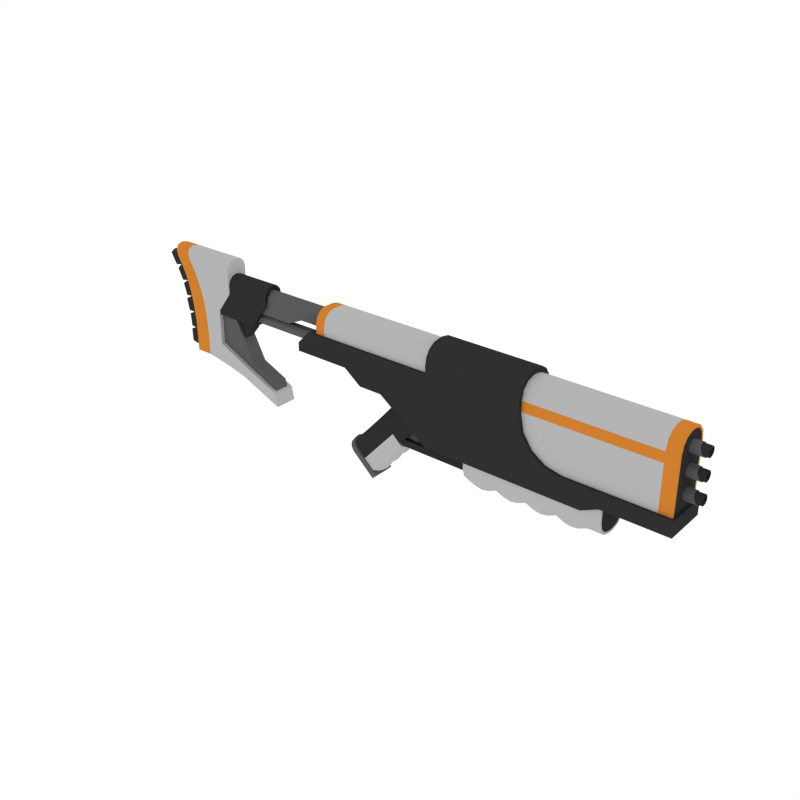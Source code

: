 # Source: AR_1.blend  (saved by Blender 2.79.0; exported with 4.5.12 LTS)
import bpy
from mathutils import Matrix  # noqa: F401  (used for matrix-valued properties, if any)

bpy.ops.wm.read_factory_settings(use_empty=True)
scene = bpy.context.scene
scene.name = 'Scene'

# ---- collections
col_collection_1 = bpy.data.collections.new('Collection 1'); scene.collection.children.link(col_collection_1)

# ---- materials (node trees are filled in below, after node groups)
mat_black = bpy.data.materials.new('Black')
mat_black.alpha_threshold = 0.0
mat_black.diffuse_color = (0.0291, 0.0291, 0.0291, 1.0)
mat_black.roughness = 0.5
mat_grey = bpy.data.materials.new('Grey')
mat_grey.alpha_threshold = 0.0
mat_grey.diffuse_color = (0.1025, 0.1025, 0.1025, 1.0)
mat_grey.roughness = 0.5
mat_white = bpy.data.materials.new('White')
mat_white.alpha_threshold = 0.0
mat_white.diffuse_color = (0.4575, 0.4575, 0.4575, 1.0)
mat_white.roughness = 0.5
mat_main = bpy.data.materials.new('Main')
mat_main.alpha_threshold = 0.0
mat_main.diffuse_color = (0.6152, 0.2113, 0.02862, 1.0)
mat_main.roughness = 0.5

# ---- node groups
ng_auto_smooth = bpy.data.node_groups.new('Auto Smooth', 'GeometryNodeTree')
_s = ng_auto_smooth.interface.new_socket(name='Geometry', in_out='OUTPUT', socket_type='NodeSocketGeometry')
_s = ng_auto_smooth.interface.new_socket(name='Geometry', in_out='INPUT', socket_type='NodeSocketGeometry')
_s = ng_auto_smooth.interface.new_socket(name='Angle', in_out='INPUT', socket_type='NodeSocketFloat')
_s.subtype = 'ANGLE'
_s.min_value = 0.0
_s.max_value = 3.142
ng_auto_smooth.is_modifier = True
_N = ng_auto_smooth.nodes; _L = ng_auto_smooth.links
n0 = _N.new('NodeGroupOutput'); n0.name = 'Group Output'; n0.location = (480, -100)
n1 = _N.new('NodeGroupInput'); n1.name = 'Group Input'; n1.location = (-420, -300)
n2 = _N.new('NodeGroupInput'); n2.name = 'Group Input.001'; n2.location = (-60, -100)
n3 = _N.new('GeometryNodeSetShadeSmooth'); n3.name = 'Set Shade Smooth'; n3.location = (120, -100)
n3.domain = 'EDGE'
n4 = _N.new('GeometryNodeSetShadeSmooth'); n4.name = 'Set Shade Smooth.001'; n4.location = (300, -100)
n5 = _N.new('GeometryNodeInputMeshEdgeAngle'); n5.name = 'Edge Angle'; n5.location = (-420, -220)
n6 = _N.new('GeometryNodeInputEdgeSmooth'); n6.name = 'Is Edge Smooth'; n6.location = (-60, -160)
n7 = _N.new('GeometryNodeInputShadeSmooth'); n7.name = 'Is Face Smooth'; n7.location = (-240, -340)
n8 = _N.new('FunctionNodeBooleanMath'); n8.name = 'Boolean Math'; n8.location = (-60, -220)
n9 = _N.new('FunctionNodeCompare'); n9.name = 'Compare'; n9.location = (-240, -180)
n9.operation = 'LESS_EQUAL'
_L.new(n5.outputs[0], n9.inputs[0])
_L.new(n4.outputs[0], n0.inputs[0])
_L.new(n1.outputs[1], n9.inputs[1])
_L.new(n9.outputs[0], n8.inputs[0])
_L.new(n7.outputs[0], n8.inputs[1])
_L.new(n2.outputs[0], n3.inputs[0])
_L.new(n6.outputs[0], n3.inputs[1])
_L.new(n3.outputs[0], n4.inputs[0])
_L.new(n8.outputs[0], n3.inputs[2])
n0.is_active_output = True

# ---- material node trees

# ---- world
world_world = bpy.data.worlds.new('World'); scene.world = world_world
world_world.color = (1.0, 1.0, 1.0)
world_world.use_sun_shadow = False
world_world.sun_shadow_jitter_overblur = 0.0
world_world.cycles.sampling_method = 'NONE'
world_world.cycles.sample_map_resolution = 256

# ---- meshes
me_cube_003 = bpy.data.meshes.new('Cube.003')
me_cube_003.from_pydata([(0.3153, -0.06052, 0.08384), (0.7489, -0.06052, 0.08384), (0.3153, -0.06052, 0.02291), (0.3153, -0.009294, -0.02831), (0.3153, -0.05366, -0.002699), (0.3153, -0.03491, -0.02145), (0.7489, -0.009294, -0.02831), (0.7489, -0.06052, 0.02291), (0.7489, -0.03491, -0.02145), (0.7489, -0.05366, -0.002699), (0.3153, 0.06052, 0.08384), (0.7489, 0.06052, 0.08384), (0.7489, -6.407e-10, -0.02831), (0.3153, -6.407e-10, -0.02831), (0.3153, -6.407e-10, 0.08384), (0.3153, 0.06052, 0.02291), (0.3153, 0.009294, -0.02831), (0.3153, 0.05366, -0.002699), (0.3153, 0.03491, -0.02145), (0.7489, 0.009294, -0.02831), (0.7489, 0.06052, 0.02291), (0.7489, 0.03491, -0.02145), (0.7489, 0.05366, -0.002699), (0.7489, -0.04765, 0.00112), (0.7489, -0.05374, 0.02387), (0.7489, -0.031, -0.01553), (0.7489, -0.008253, -0.02163), (0.7489, -0.05374, 0.08384), (0.7489, -5.915e-10, -0.02163), (0.7489, 0.04765, 0.00112), (0.7489, 0.05374, 0.02387), (0.7489, 0.031, -0.01553), (0.7489, 0.008253, -0.02163), (0.7489, 0.05374, 0.08384), (0.7007, -0.06052, 0.08384), (0.6044, -0.06052, 0.08384), (0.508, -0.06052, 0.08384), (0.4116, -0.06052, 0.08384), (0.7007, -0.05366, -0.002699), (0.6044, -0.05366, -0.002699), (0.508, -0.05366, -0.002699), (0.4116, -0.05366, -0.002699), (0.7007, -0.03491, -0.02145), (0.6044, -0.03491, -0.02145), (0.508, -0.03491, -0.02145), (0.4116, -0.03491, -0.02145), (0.7007, -0.009294, -0.02831), (0.6044, -0.009294, -0.02831), (0.508, -0.009294, -0.02831), (0.4116, -0.009294, -0.02831), (0.7007, 0.06052, 0.08384), (0.6044, 0.06052, 0.08384), (0.508, 0.06052, 0.08384), (0.4116, 0.06052, 0.08384), (0.7007, 0.05366, -0.002699), (0.6044, 0.05366, -0.002699), (0.508, 0.05366, -0.002699), (0.4116, 0.05366, -0.002699), (0.7007, 0.03491, -0.02145), (0.6044, 0.03491, -0.02145), (0.508, 0.03491, -0.02145), (0.4116, 0.03491, -0.02145), (0.7007, 0.009294, -0.02831), (0.6044, 0.009294, -0.02831), (0.508, 0.009294, -0.02831), (0.4116, 0.009294, -0.02831), (0.4116, -6.407e-10, -0.02831), (0.508, -6.407e-10, -0.02831), (0.6044, -6.407e-10, -0.02831), (0.7007, -6.407e-10, -0.02831), (0.4116, -0.06052, 0.02291), (0.508, -0.06052, 0.02291), (0.6044, -0.06052, 0.02291), (0.7007, -0.06052, 0.02291), (0.4116, 0.06052, 0.02291), (0.508, 0.06052, 0.02291), (0.6044, 0.06052, 0.02291), (0.7007, 0.06052, 0.02291), (0.6746, -0.06052, 0.08384), (0.6305, -0.06052, 0.08384), (0.6525, -0.06052, 0.08384), (0.5782, -0.06052, 0.08384), (0.5341, -0.06052, 0.08384), (0.5562, -0.06052, 0.08384), (0.4819, -0.06052, 0.08384), (0.4378, -0.06052, 0.08384), (0.4598, -0.06052, 0.08384), (0.3855, -0.06052, 0.08384), (0.3414, -0.06052, 0.08384), (0.3634, -0.06052, 0.08384), (0.6305, -0.05366, -0.01444), (0.6746, -0.05366, -0.01444), (0.6525, -0.05366, -0.01852), (0.5342, -0.05366, -0.01444), (0.5782, -0.05366, -0.01444), (0.5562, -0.05366, -0.01852), (0.4378, -0.05366, -0.01444), (0.4818, -0.05366, -0.01444), (0.4598, -0.05366, -0.01852), (0.3414, -0.05366, -0.01444), (0.3854, -0.05366, -0.01444), (0.3634, -0.05366, -0.01852), (0.6305, -0.03491, -0.03319), (0.6746, -0.03491, -0.03319), (0.6525, -0.03491, -0.03727), (0.5342, -0.03491, -0.03319), (0.5782, -0.03491, -0.03319), (0.5562, -0.03491, -0.03727), (0.4378, -0.03491, -0.03319), (0.4818, -0.03491, -0.03319), (0.4598, -0.03491, -0.03727), (0.3414, -0.03491, -0.03319), (0.3854, -0.03491, -0.03319), (0.3634, -0.03491, -0.03727), (0.6746, -0.009294, -0.04005), (0.6305, -0.009294, -0.04005), (0.6525, -0.009294, -0.04414), (0.5782, -0.009294, -0.04005), (0.5342, -0.009294, -0.04005), (0.5562, -0.009294, -0.04414), (0.4818, -0.009294, -0.04005), (0.4378, -0.009294, -0.04005), (0.4598, -0.009294, -0.04414), (0.3854, -0.009294, -0.04005), (0.3414, -0.009294, -0.04005), (0.3634, -0.009294, -0.04414), (0.6305, 0.06052, 0.08384), (0.6746, 0.06052, 0.08384), (0.6525, 0.06052, 0.08384), (0.5341, 0.06052, 0.08384), (0.5782, 0.06052, 0.08384), (0.5562, 0.06052, 0.08384), (0.4378, 0.06052, 0.08384), (0.4819, 0.06052, 0.08384), (0.4598, 0.06052, 0.08384), (0.3414, 0.06052, 0.08384), (0.3855, 0.06052, 0.08384), (0.3634, 0.06052, 0.08384), (0.6746, 0.05366, -0.01444), (0.6305, 0.05366, -0.01444), (0.6525, 0.05366, -0.01852), (0.5782, 0.05366, -0.01444), (0.5342, 0.05366, -0.01444), (0.5562, 0.05366, -0.01852), (0.4818, 0.05366, -0.01444), (0.4378, 0.05366, -0.01444), (0.4598, 0.05366, -0.01852), (0.3854, 0.05366, -0.01444), (0.3414, 0.05366, -0.01444), (0.3634, 0.05366, -0.01852), (0.6746, 0.03491, -0.03319), (0.6305, 0.03491, -0.03319), (0.6525, 0.03491, -0.03727), (0.5782, 0.03491, -0.03319), (0.5342, 0.03491, -0.03319), (0.5562, 0.03491, -0.03727), (0.4818, 0.03491, -0.03319), (0.4378, 0.03491, -0.03319), (0.4598, 0.03491, -0.03727), (0.3854, 0.03491, -0.03319), (0.3414, 0.03491, -0.03319), (0.3634, 0.03491, -0.03727), (0.6305, 0.009294, -0.04005), (0.6746, 0.009294, -0.04005), (0.6525, 0.009294, -0.04414), (0.5342, 0.009294, -0.04005), (0.5782, 0.009294, -0.04005), (0.5562, 0.009294, -0.04414), (0.4378, 0.009294, -0.04005), (0.4818, 0.009294, -0.04005), (0.4598, 0.009294, -0.04414), (0.3414, 0.009294, -0.04005), (0.3854, 0.009294, -0.04005), (0.3634, 0.009294, -0.04414), (0.3414, -6.407e-10, -0.04005), (0.3854, -6.407e-10, -0.04005), (0.3634, -6.407e-10, -0.04414), (0.4378, -6.407e-10, -0.04005), (0.4818, -6.407e-10, -0.04005), (0.4598, -6.407e-10, -0.04414), (0.5342, -6.407e-10, -0.04005), (0.5782, -6.407e-10, -0.04005), (0.5562, -6.407e-10, -0.04414), (0.6305, -6.407e-10, -0.04005), (0.6746, -6.407e-10, -0.04005), (0.6525, -6.407e-10, -0.04414), (0.3414, -0.06052, 0.02291), (0.3855, -0.06052, 0.02291), (0.3634, -0.06052, 0.02291), (0.4378, -0.06052, 0.02291), (0.4819, -0.06052, 0.02291), (0.4598, -0.06052, 0.02291), (0.5341, -0.06052, 0.02291), (0.5782, -0.06052, 0.02291), (0.5562, -0.06052, 0.02291), (0.6305, -0.06052, 0.02291), (0.6746, -0.06052, 0.02291), (0.6525, -0.06052, 0.02291), (0.3414, 0.06052, 0.02291), (0.3855, 0.06052, 0.02291), (0.3634, 0.06052, 0.02291), (0.4378, 0.06052, 0.02291), (0.4819, 0.06052, 0.02291), (0.4598, 0.06052, 0.02291), (0.5341, 0.06052, 0.02291), (0.5782, 0.06052, 0.02291), (0.5562, 0.06052, 0.02291), (0.6305, 0.06052, 0.02291), (0.6746, 0.06052, 0.02291), (0.6525, 0.06052, 0.02291), (0.3153, -5.07e-10, -0.02477), (0.3153, -5.07e-10, 0.07792), (0.3153, -0.05541, 0.07792), (0.3153, -0.04913, -0.001317), (0.3153, -0.05541, 0.02213), (0.3153, -0.03196, -0.01848), (0.3153, -0.008509, -0.02477), (0.3153, 0.05541, 0.07792), (0.3153, 0.04913, -0.001317), (0.3153, 0.05541, 0.02213), (0.3153, 0.03196, -0.01848), (0.3153, 0.008509, -0.02477), (0.05392, -0.02592, 0.01446), (0.3509, -0.02592, 0.08626), (0.2373, -0.02592, 0.08626), (0.1936, -0.02592, 0.01446), (0.2373, -0.02592, 0.05817), (0.2103, -0.02592, 0.01779), (0.2245, -0.02592, 0.02726), (0.234, -0.02592, 0.04144), (0.3509, -0.02592, 0.05817), (0.3509, -0.02592, 0.04144), (0.3509, -0.02592, 0.02726), (0.3509, -0.02592, 0.01779), (0.3509, -0.02592, 0.01446), (0.05392, -0.02592, -0.006974), (0.1936, -0.02592, -0.006974), (0.3509, -0.02592, -0.006974), (0.07328, -0.0118, 0.0959), (0.07328, -0.0118, 0.01269), (0.1563, -0.0118, 0.01269), (0.1563, -0.0118, 0.0959), (0.1503, -0.0118, 0.02449), (0.1503, -0.0118, 0.07037), (0.1459, -0.0118, 0.03903), (0.1459, -0.0118, 0.05583), (0.07328, -0.0118, 0.07037), (0.07328, -0.0118, 0.02449), (0.07328, -0.0118, 0.05508), (0.07328, -0.0118, 0.03978), (0.3509, -9.722e-11, 0.02726), (0.05392, 0.02592, 0.01446), (0.3509, 0.02592, 0.08626), (0.1936, -9.722e-11, -0.006974), (0.2245, -9.722e-11, 0.02726), (0.2373, 0.02592, 0.08626), (0.1936, 0.02592, 0.01446), (0.2373, 0.02592, 0.05817), (0.2103, 0.02592, 0.01779), (0.2245, 0.02592, 0.02726), (0.234, 0.02592, 0.04144), (0.3509, -9.722e-11, 0.01446), (0.1936, -9.722e-11, 0.01446), (0.3509, 0.02592, 0.05817), (0.3509, 0.02592, 0.04144), (0.234, -9.722e-11, 0.04144), (0.3509, 0.02592, 0.02726), (0.2373, -9.722e-11, 0.05817), (0.3509, 0.02592, 0.01779), (0.2103, -9.722e-11, 0.01779), (0.3509, 0.02592, 0.01446), (0.3509, -9.722e-11, 0.01779), (0.05392, 0.02592, -0.006974), (0.1936, 0.02592, -0.006974), (0.3509, 0.02592, -0.006974), (0.3509, -9.722e-11, 0.04144), (0.3509, -9.722e-11, 0.05817), (0.05392, -9.722e-11, -0.006974), (0.05392, -9.722e-11, 0.01446), (0.2373, -9.722e-11, 0.08626), (0.3509, -9.722e-11, 0.08626), (0.3509, -9.722e-11, -0.006974), (0.07328, -9.722e-11, 0.0959), (0.07328, 0.0118, 0.0959), (0.07328, 0.0118, 0.01269), (0.07328, -9.722e-11, 0.01269), (0.1563, -9.722e-11, 0.0959), (0.1563, -9.722e-11, 0.01269), (0.1563, 0.0118, 0.01269), (0.1563, 0.0118, 0.0959), (0.1503, -9.722e-11, 0.07037), (0.1503, -9.722e-11, 0.02449), (0.1459, -9.722e-11, 0.05583), (0.1459, -9.722e-11, 0.03903), (0.1503, 0.0118, 0.02449), (0.1503, 0.0118, 0.07037), (0.1459, 0.0118, 0.03903), (0.1459, 0.0118, 0.05583), (0.07328, 0.0118, 0.07037), (0.07328, 0.0118, 0.02449), (0.07328, 0.0118, 0.05508), (0.07328, 0.0118, 0.03978), (0.07328, -9.722e-11, 0.02449), (0.07328, -9.722e-11, 0.07037), (0.07328, -9.722e-11, 0.03978), (0.07328, -9.722e-11, 0.05508), (-0.04056, -0.02958, -0.127), (-0.1186, -0.008194, -0.0561), (-0.1158, -0.01889, -0.05865), (-0.1081, -0.02672, -0.06563), (-0.09748, -0.02958, -0.07517), (-0.02021, -0.01889, 0.0458), (-0.01246, -0.02672, 0.03882), (-0.001887, -0.02958, 0.02929), (0.05077, -0.02958, -0.01818), (-0.02304, -0.008194, 0.04836), (0.006485, -0.02958, -0.07639), (-0.07159, -0.008194, -0.005493), (-0.06875, -0.01889, -0.008048), (-0.06101, -0.02672, -0.01503), (-0.05043, -0.02958, -0.02456), (0.1554, -0.02958, 0.1044), (0.08004, -0.008194, 0.1673), (0.1012, -0.02958, 0.1482), (0.08287, -0.01889, 0.1647), (0.09062, -0.02672, 0.1577), (-0.1246, -0.00277, -0.05143), (-0.112, -0.03224, -0.06282), (-0.09933, -0.0368, -0.07422), (-0.1212, -0.01978, -0.05449), (-0.02459, -0.0368, -0.1416), (-0.1368, -0.00277, -0.06491), (-0.1241, -0.03224, -0.0763), (-0.1115, -0.0368, -0.0877), (-0.1334, -0.01978, -0.06797), (-0.03674, -0.0368, -0.1551), (-0.04056, 0.02958, -0.127), (-0.04056, -9.721e-11, -0.127), (-0.1186, -9.721e-11, -0.0561), (-0.1186, 0.008194, -0.0561), (-0.1158, 0.01889, -0.05865), (-0.1081, 0.02672, -0.06563), (-0.09748, 0.02958, -0.07517), (0.05077, -9.721e-11, -0.01818), (-0.02021, 0.01889, 0.0458), (-0.01246, 0.02672, 0.03882), (-0.001887, 0.02958, 0.02929), (0.05077, 0.02958, -0.01818), (-0.02304, -9.721e-11, 0.04836), (-0.02304, 0.008194, 0.04836), (0.006485, 0.02958, -0.07639), (-0.07159, -9.721e-11, -0.005493), (-0.07159, 0.008194, -0.005493), (0.006485, -9.721e-11, -0.07639), (-0.06875, 0.01889, -0.008048), (-0.06101, 0.02672, -0.01503), (-0.05043, 0.02958, -0.02456), (0.08004, -9.721e-11, 0.1673), (0.1554, -9.721e-11, 0.1044), (0.1554, 0.02958, 0.1044), (0.08004, 0.008194, 0.1673), (0.1012, 0.02958, 0.1482), (0.08287, 0.01889, 0.1647), (0.09062, 0.02672, 0.1577), (-0.1246, -9.721e-11, -0.05143), (-0.1246, 0.00277, -0.05143), (-0.112, 0.03224, -0.06282), (-0.09933, 0.0368, -0.07422), (-0.1212, 0.01978, -0.05449), (-0.02459, 0.0368, -0.1416), (-0.02459, -9.721e-11, -0.1416), (-0.03674, -9.721e-11, -0.1551), (-0.1368, -9.721e-11, -0.06491), (-0.1368, 0.00277, -0.06491), (-0.1241, 0.03224, -0.0763), (-0.1115, 0.0368, -0.0877), (-0.1334, 0.01978, -0.06797), (-0.03674, 0.0368, -0.1551), (-0.07273, -0.03248, -0.1021), (-0.03294, -0.005184, -0.1387), (-0.04203, -0.03248, -0.1304), (-0.03538, -0.01947, -0.1365), (-0.07273, 0.03248, -0.1021), (-0.03294, 0.005184, -0.1387), (-0.04203, 0.03248, -0.1304), (-0.03538, 0.01947, -0.1365), (0.03922, -0.03248, 0.02172), (0.001906, -0.03248, -0.01956), (-0.03541, -0.03248, -0.06083), (0.06992, -0.03248, -0.006548), (0.0326, -0.03248, -0.04782), (-0.004714, -0.03248, -0.0891), (0.07657, -0.01947, -0.01267), (0.03925, -0.01947, -0.05395), (0.001937, -0.01947, -0.09522), (0.079, -0.005184, -0.01491), (0.04169, -0.005184, -0.05619), (0.004371, -0.005184, -0.09746), (0.03922, 0.03248, 0.02172), (0.001906, 0.03248, -0.01956), (-0.03541, 0.03248, -0.06083), (0.06992, 0.03248, -0.006548), (0.0326, 0.03248, -0.04782), (-0.004714, 0.03248, -0.0891), (0.07657, 0.01947, -0.01267), (0.03925, 0.01947, -0.05395), (0.001937, 0.01947, -0.09522), (0.079, 0.005184, -0.01491), (0.04169, 0.005184, -0.05619), (0.004371, 0.005184, -0.09746), (0.02056, -0.03248, 0.001082), (0.01202, -0.03248, -0.008364), (-0.008212, -0.03248, -0.03075), (-0.02529, -0.03248, -0.04964), (-0.01675, -0.03248, -0.04019), (-0.04553, -0.03248, -0.07202), (-0.06261, -0.03248, -0.09091), (-0.05407, -0.03248, -0.08147), (0.0469, -0.03248, -0.04045), (0.06395, -0.03248, -0.02159), (0.05687, -0.03248, -0.03235), (0.009585, -0.03248, -0.08172), (0.02663, -0.03248, -0.06287), (0.01956, -0.03248, -0.07363), (-0.02773, -0.03248, -0.123), (-0.01069, -0.03248, -0.1041), (-0.01776, -0.03248, -0.1149), (0.05355, -0.01947, -0.04657), (0.0706, -0.01947, -0.02772), (0.06352, -0.01947, -0.03848), (0.01624, -0.01947, -0.08785), (0.03328, -0.01947, -0.06899), (0.02621, -0.01947, -0.07975), (-0.02108, -0.01947, -0.1291), (-0.004036, -0.01947, -0.1103), (-0.01111, -0.01947, -0.121), (0.07303, -0.005184, -0.02996), (0.05599, -0.005184, -0.04881), (0.06596, -0.005184, -0.04072), (0.03571, -0.005184, -0.07123), (0.01867, -0.005184, -0.09009), (0.02864, -0.005184, -0.082), (-0.001601, -0.005184, -0.1125), (-0.01865, -0.005184, -0.1314), (-0.008674, -0.005184, -0.1233), (0.01202, 0.03248, -0.008364), (0.02056, 0.03248, 0.001082), (-0.02529, 0.03248, -0.04964), (-0.008212, 0.03248, -0.03075), (-0.01675, 0.03248, -0.04019), (-0.06261, 0.03248, -0.09091), (-0.04553, 0.03248, -0.07202), (-0.05407, 0.03248, -0.08147), (0.06395, 0.03248, -0.02159), (0.0469, 0.03248, -0.04045), (0.05687, 0.03248, -0.03235), (0.02663, 0.03248, -0.06287), (0.009585, 0.03248, -0.08172), (0.01956, 0.03248, -0.07363), (-0.01069, 0.03248, -0.1041), (-0.02773, 0.03248, -0.123), (-0.01776, 0.03248, -0.1149), (0.0706, 0.01947, -0.02772), (0.05355, 0.01947, -0.04657), (0.06352, 0.01947, -0.03848), (0.03328, 0.01947, -0.06899), (0.01624, 0.01947, -0.08785), (0.02621, 0.01947, -0.07975), (-0.004036, 0.01947, -0.1103), (-0.02108, 0.01947, -0.1291), (-0.01111, 0.01947, -0.121), (0.05599, 0.005184, -0.04881), (0.07303, 0.005184, -0.02996), (0.06596, 0.005184, -0.04072), (0.01867, 0.005184, -0.09009), (0.03571, 0.005184, -0.07123), (0.02864, 0.005184, -0.082), (-0.01865, 0.005184, -0.1314), (-0.001601, 0.005184, -0.1125), (-0.008674, 0.005184, -0.1233), (0.4723, -0.05736, 0.1065), (0.9365, -0.05736, 0.1065), (0.4723, -0.05736, 0.2898), (0.4723, -0.008809, 0.3448), (0.4723, -0.05086, 0.3173), (0.4723, -0.03309, 0.3375), (0.9365, -0.008809, 0.3448), (0.9365, -0.05736, 0.2898), (0.9365, -0.03309, 0.3375), (0.9365, -0.05086, 0.3173), (0.4723, 0.05736, 0.1065), (0.9365, 0.05736, 0.1065), (0.9365, -6.038e-10, 0.3448), (0.4723, -6.038e-10, 0.3448), (0.4723, -6.038e-10, 0.1065), (0.4723, 0.05736, 0.2898), (0.4723, 0.008809, 0.3448), (0.4723, 0.05086, 0.3173), (0.4723, 0.03309, 0.3375), (0.9365, 0.008809, 0.3448), (0.9365, 0.05736, 0.2898), (0.9365, 0.03309, 0.3375), (0.9365, 0.05086, 0.3173), (0.9365, -0.04517, 0.3132), (0.9365, -0.05094, 0.2888), (0.9365, -0.02938, 0.3311), (0.9365, -0.007823, 0.3376), (0.9365, -0.05094, 0.1163), (0.9365, -5.394e-10, 0.3376), (0.9365, 0.04517, 0.3132), (0.9365, 0.05094, 0.2888), (0.9365, 0.02938, 0.3311), (0.9365, 0.007823, 0.3376), (0.9365, 0.05094, 0.1163), (0.8976, -0.05736, 0.1065), (0.8976, -0.05086, 0.3173), (0.8976, -0.03309, 0.3375), (0.8976, -0.008809, 0.3448), (0.8976, 0.05736, 0.1065), (0.8976, 0.05086, 0.3173), (0.8976, 0.03309, 0.3375), (0.8976, 0.008809, 0.3448), (0.8976, -6.038e-10, 0.3448), (0.8976, -0.05736, 0.2898), (0.8976, 0.05736, 0.2898), (0.4723, -0.05736, 0.2575), (0.9365, -0.05736, 0.2575), (0.9365, -0.05094, 0.2584), (0.8976, -0.05736, 0.2575), (0.4723, 0.05736, 0.2578), (0.9365, 0.05736, 0.2578), (0.9365, 0.05094, 0.2583), (0.8976, 0.05736, 0.2578), (0.9679, 0.01924, 0.2949), (0.9648, 0.01783, 0.3019), (0.9622, 0.01383, 0.3079), (0.9605, 0.007832, 0.3119), (0.9599, 0.0007616, 0.3134), (0.9605, -0.006309, 0.3119), (0.9622, -0.0123, 0.3079), (0.9648, -0.01631, 0.3019), (0.9679, -0.01772, 0.2949), (0.9709, -0.01631, 0.2878), (0.9735, -0.0123, 0.2818), (0.9753, -0.006309, 0.2778), (0.9759, 0.0007616, 0.2764), (0.9753, 0.007832, 0.2778), (0.9735, 0.01383, 0.2818), (0.9709, 0.01783, 0.2878), (0.9705, 0.01539, 0.2888), (0.9727, 0.01196, 0.2837), (0.9742, 0.006821, 0.2802), (0.9747, 0.0007616, 0.279), (0.9742, -0.005298, 0.2802), (0.9727, -0.01044, 0.2837), (0.9705, -0.01387, 0.2888), (0.9679, -0.01507, 0.2949), (0.9652, -0.01387, 0.3009), (0.963, -0.01044, 0.3061), (0.9615, -0.005298, 0.3095), (0.961, 0.0007616, 0.3107), (0.9615, 0.006821, 0.3095), (0.963, 0.01196, 0.3061), (0.9679, 0.0166, 0.2949), (0.9652, 0.01539, 0.3009), (0.986, 0.01291, 0.2949), (0.986, 0.01199, 0.2902), (0.986, 0.009355, 0.2863), (0.986, 0.005412, 0.2836), (0.986, 0.0007616, 0.2827), (0.986, -0.003889, 0.2836), (0.986, -0.007832, 0.2863), (0.986, -0.01047, 0.2902), (0.986, -0.01139, 0.2949), (0.986, -0.01047, 0.2995), (0.986, -0.007832, 0.3035), (0.986, -0.003889, 0.3061), (0.986, 0.0007616, 0.307), (0.986, 0.005412, 0.3061), (0.986, 0.009355, 0.3035), (0.986, 0.01199, 0.2995), (0.9486, 0.01291, 0.2949), (0.9486, 0.01199, 0.2902), (0.9486, 0.009355, 0.2863), (0.9486, 0.005412, 0.2836), (0.9486, 0.0007617, 0.2827), (0.9486, -0.003889, 0.2836), (0.9486, -0.007832, 0.2863), (0.9486, -0.01047, 0.2902), (0.9486, -0.01139, 0.2949), (0.9486, -0.01047, 0.2995), (0.9486, -0.007832, 0.3035), (0.9486, -0.003889, 0.3061), (0.9486, 0.0007617, 0.307), (0.9486, 0.005412, 0.3061), (0.9486, 0.009355, 0.3035), (0.9486, 0.01199, 0.2995), (0.8945, 0.01686, 0.2949), (0.8959, 0.01924, 0.2949), (0.8945, 0.01564, 0.301), (0.8959, 0.01783, 0.3019), (0.8945, 0.01215, 0.3063), (0.8959, 0.01383, 0.3079), (0.8945, 0.006924, 0.3098), (0.8959, 0.007832, 0.3119), (0.8945, 0.0007616, 0.311), (0.8959, 0.0007616, 0.3134), (0.8945, -0.0054, 0.3098), (0.8959, -0.006309, 0.3119), (0.8945, -0.01062, 0.3063), (0.8959, -0.0123, 0.3079), (0.8945, -0.01411, 0.301), (0.8959, -0.01631, 0.3019), (0.8945, -0.01534, 0.2949), (0.8959, -0.01772, 0.2949), (0.8945, -0.01411, 0.2887), (0.8959, -0.01631, 0.2878), (0.8945, -0.01062, 0.2835), (0.8959, -0.0123, 0.2818), (0.8945, -0.0054, 0.28), (0.8959, -0.006309, 0.2778), (0.8945, 0.0007616, 0.2788), (0.8959, 0.0007616, 0.2764), (0.8945, 0.006924, 0.28), (0.8959, 0.007832, 0.2778), (0.8945, 0.01215, 0.2835), (0.8959, 0.01383, 0.2818), (0.8945, 0.01564, 0.2887), (0.8959, 0.01783, 0.2878), (0.9851, 0.0166, 0.2949), (0.986, 0.01503, 0.2949), (0.986, 0.01394, 0.2894), (0.9851, 0.01539, 0.2888), (0.986, 0.01085, 0.2848), (0.9851, 0.01196, 0.2837), (0.986, 0.006221, 0.2817), (0.9851, 0.006821, 0.2802), (0.986, 0.0007616, 0.2806), (0.9851, 0.0007616, 0.279), (0.986, -0.004697, 0.2817), (0.9851, -0.005298, 0.2802), (0.986, -0.009325, 0.2848), (0.9851, -0.01044, 0.2837), (0.986, -0.01242, 0.2894), (0.9851, -0.01387, 0.2888), (0.986, -0.0135, 0.2949), (0.9851, -0.01507, 0.2949), (0.986, -0.01242, 0.3003), (0.9851, -0.01387, 0.3009), (0.986, -0.009325, 0.305), (0.9851, -0.01044, 0.3061), (0.986, -0.004697, 0.3081), (0.9851, -0.005298, 0.3095), (0.986, 0.0007616, 0.3091), (0.9851, 0.0007616, 0.3107), (0.986, 0.006221, 0.3081), (0.9851, 0.006821, 0.3095), (0.986, 0.01085, 0.305), (0.9851, 0.01196, 0.3061), (0.986, 0.01394, 0.3003), (0.9851, 0.01539, 0.3009), (0.9813, 0.0166, 0.2949), (0.9813, 0.01539, 0.2888), (0.9813, 0.01539, 0.3009), (0.9813, 0.01196, 0.2837), (0.9813, 0.006821, 0.2802), (0.9813, 0.0007616, 0.279), (0.9813, -0.005298, 0.2802), (0.9813, -0.01044, 0.2837), (0.9813, -0.01387, 0.2888), (0.9813, -0.01507, 0.2949), (0.9813, -0.01387, 0.3009), (0.9813, -0.01044, 0.3061), (0.9813, -0.005298, 0.3095), (0.9813, 0.0007616, 0.3107), (0.9813, 0.006821, 0.3095), (0.9813, 0.01196, 0.3061), (0.9826, 0.0166, 0.2949), (0.9826, 0.01539, 0.3009), (0.9826, 0.01539, 0.2888), (0.9826, 0.01196, 0.2837), (0.9826, 0.006821, 0.2802), (0.9826, 0.0007616, 0.279), (0.9826, -0.005298, 0.2802), (0.9826, -0.01044, 0.2837), (0.9826, -0.01387, 0.2888), (0.9826, -0.01507, 0.2949), (0.9826, -0.01387, 0.3009), (0.9826, -0.01044, 0.3061), (0.9826, -0.005298, 0.3095), (0.9826, 0.0007616, 0.3107), (0.9826, 0.006821, 0.3095), (0.9826, 0.01196, 0.3061), (0.9826, 0.01434, 0.2892), (0.9813, 0.01434, 0.2892), (0.9826, 0.01114, 0.2844), (0.9813, 0.01114, 0.2844), (0.9826, 0.006358, 0.2812), (0.9813, 0.006358, 0.2812), (0.9826, 0.0007176, 0.2801), (0.9813, 0.0007176, 0.2801), (0.9826, -0.004923, 0.2812), (0.9813, -0.004923, 0.2812), (0.9826, -0.009705, 0.2844), (0.9813, -0.009705, 0.2844), (0.9826, -0.0129, 0.2892), (0.9813, -0.0129, 0.2892), (0.9826, -0.01402, 0.2948), (0.9813, -0.01402, 0.2948), (0.9826, -0.0129, 0.3004), (0.9813, -0.0129, 0.3004), (0.9826, -0.009705, 0.3052), (0.9813, -0.009705, 0.3052), (0.9826, -0.004923, 0.3084), (0.9813, -0.004923, 0.3084), (0.9826, 0.0007176, 0.3095), (0.9813, 0.0007176, 0.3095), (0.9826, 0.006358, 0.3084), (0.9813, 0.006358, 0.3084), (0.9826, 0.01114, 0.3052), (0.9813, 0.01114, 0.3052), (0.9813, 0.01434, 0.3004), (0.9813, 0.01546, 0.2948), (0.9826, 0.01546, 0.2948), (0.9826, 0.01434, 0.3004), (0.9679, 0.01924, 0.2284), (0.9648, 0.01783, 0.2354), (0.9622, 0.01383, 0.2414), (0.9605, 0.007832, 0.2454), (0.9599, 0.0007616, 0.2468), (0.9605, -0.006309, 0.2454), (0.9622, -0.0123, 0.2414), (0.9648, -0.01631, 0.2354), (0.9679, -0.01772, 0.2284), (0.9709, -0.01631, 0.2213), (0.9735, -0.0123, 0.2153), (0.9753, -0.006309, 0.2113), (0.9759, 0.0007616, 0.2099), (0.9753, 0.007832, 0.2113), (0.9735, 0.01383, 0.2153), (0.9709, 0.01783, 0.2213), (0.9705, 0.01539, 0.2223), (0.9727, 0.01196, 0.2172), (0.9742, 0.006821, 0.2137), (0.9747, 0.0007616, 0.2125), (0.9742, -0.005298, 0.2137), (0.9727, -0.01044, 0.2172), (0.9705, -0.01387, 0.2223), (0.9679, -0.01507, 0.2284), (0.9652, -0.01387, 0.2344), (0.963, -0.01044, 0.2396), (0.9615, -0.005298, 0.243), (0.961, 0.0007616, 0.2442), (0.9615, 0.006821, 0.243), (0.963, 0.01196, 0.2396), (0.9679, 0.0166, 0.2284), (0.9652, 0.01539, 0.2344), (0.986, 0.01291, 0.2284), (0.986, 0.01199, 0.2237), (0.986, 0.009355, 0.2198), (0.986, 0.005412, 0.2171), (0.986, 0.0007616, 0.2162), (0.986, -0.003889, 0.2171), (0.986, -0.007832, 0.2198), (0.986, -0.01047, 0.2237), (0.986, -0.01139, 0.2284), (0.986, -0.01047, 0.233), (0.986, -0.007832, 0.237), (0.986, -0.003889, 0.2396), (0.986, 0.0007616, 0.2405), (0.986, 0.005412, 0.2396), (0.986, 0.009355, 0.237), (0.986, 0.01199, 0.233), (0.9486, 0.01291, 0.2284), (0.9486, 0.01199, 0.2237), (0.9486, 0.009355, 0.2198), (0.9486, 0.005412, 0.2171), (0.9486, 0.0007617, 0.2162), (0.9486, -0.003889, 0.2171), (0.9486, -0.007832, 0.2198), (0.9486, -0.01047, 0.2237), (0.9486, -0.01139, 0.2284), (0.9486, -0.01047, 0.233), (0.9486, -0.007832, 0.237), (0.9486, -0.003889, 0.2396), (0.9486, 0.0007617, 0.2405), (0.9486, 0.005412, 0.2396), (0.9486, 0.009355, 0.237), (0.9486, 0.01199, 0.233), (0.8945, 0.01686, 0.2284), (0.8959, 0.01924, 0.2284), (0.8945, 0.01564, 0.2345), (0.8959, 0.01783, 0.2354), (0.8945, 0.01215, 0.2397), (0.8959, 0.01383, 0.2414), (0.8945, 0.006924, 0.2432), (0.8959, 0.007832, 0.2454), (0.8945, 0.0007616, 0.2445), (0.8959, 0.0007616, 0.2468), (0.8945, -0.0054, 0.2432), (0.8959, -0.006309, 0.2454), (0.8945, -0.01062, 0.2397), (0.8959, -0.0123, 0.2414), (0.8945, -0.01411, 0.2345), (0.8959, -0.01631, 0.2354), (0.8945, -0.01534, 0.2284), (0.8959, -0.01772, 0.2284), (0.8945, -0.01411, 0.2222), (0.8959, -0.01631, 0.2213), (0.8945, -0.01062, 0.217), (0.8959, -0.0123, 0.2153), (0.8945, -0.0054, 0.2135), (0.8959, -0.006309, 0.2113), (0.8945, 0.0007616, 0.2123), (0.8959, 0.0007616, 0.2099), (0.8945, 0.006924, 0.2135), (0.8959, 0.007832, 0.2113), (0.8945, 0.01215, 0.217), (0.8959, 0.01383, 0.2153), (0.8945, 0.01564, 0.2222), (0.8959, 0.01783, 0.2213), (0.9851, 0.0166, 0.2284), (0.986, 0.01503, 0.2284), (0.986, 0.01394, 0.2229), (0.9851, 0.01539, 0.2223), (0.986, 0.01085, 0.2183), (0.9851, 0.01196, 0.2172), (0.986, 0.006221, 0.2152), (0.9851, 0.006821, 0.2137), (0.986, 0.0007616, 0.2141), (0.9851, 0.0007616, 0.2125), (0.986, -0.004697, 0.2152), (0.9851, -0.005298, 0.2137), (0.986, -0.009325, 0.2183), (0.9851, -0.01044, 0.2172), (0.986, -0.01242, 0.2229), (0.9851, -0.01387, 0.2223), (0.986, -0.0135, 0.2284), (0.9851, -0.01507, 0.2284), (0.986, -0.01242, 0.2338), (0.9851, -0.01387, 0.2344), (0.986, -0.009325, 0.2384), (0.9851, -0.01044, 0.2396), (0.986, -0.004697, 0.2415), (0.9851, -0.005298, 0.243), (0.986, 0.0007616, 0.2426), (0.9851, 0.0007616, 0.2442), (0.986, 0.006221, 0.2415), (0.9851, 0.006821, 0.243), (0.986, 0.01085, 0.2384), (0.9851, 0.01196, 0.2396), (0.986, 0.01394, 0.2338), (0.9851, 0.01539, 0.2344), (0.9813, 0.0166, 0.2284), (0.9813, 0.01539, 0.2223), (0.9813, 0.01539, 0.2344), (0.9813, 0.01196, 0.2172), (0.9813, 0.006821, 0.2137), (0.9813, 0.0007616, 0.2125), (0.9813, -0.005298, 0.2137), (0.9813, -0.01044, 0.2172), (0.9813, -0.01387, 0.2223), (0.9813, -0.01507, 0.2284), (0.9813, -0.01387, 0.2344), (0.9813, -0.01044, 0.2396), (0.9813, -0.005298, 0.243), (0.9813, 0.0007616, 0.2442), (0.9813, 0.006821, 0.243), (0.9813, 0.01196, 0.2396), (0.9826, 0.0166, 0.2284), (0.9826, 0.01539, 0.2344), (0.9826, 0.01539, 0.2223), (0.9826, 0.01196, 0.2172), (0.9826, 0.006821, 0.2137), (0.9826, 0.0007616, 0.2125), (0.9826, -0.005298, 0.2137), (0.9826, -0.01044, 0.2172), (0.9826, -0.01387, 0.2223), (0.9826, -0.01507, 0.2284), (0.9826, -0.01387, 0.2344), (0.9826, -0.01044, 0.2396), (0.9826, -0.005298, 0.243), (0.9826, 0.0007616, 0.2442), (0.9826, 0.006821, 0.243), (0.9826, 0.01196, 0.2396), (0.9826, 0.01434, 0.2226), (0.9813, 0.01434, 0.2226), (0.9826, 0.01114, 0.2179), (0.9813, 0.01114, 0.2179), (0.9826, 0.006358, 0.2147), (0.9813, 0.006358, 0.2147), (0.9826, 0.0007176, 0.2135), (0.9813, 0.0007176, 0.2135), (0.9826, -0.004923, 0.2147), (0.9813, -0.004923, 0.2147), (0.9826, -0.009705, 0.2179), (0.9813, -0.009705, 0.2179), (0.9826, -0.0129, 0.2226), (0.9813, -0.0129, 0.2226), (0.9826, -0.01402, 0.2283), (0.9813, -0.01402, 0.2283), (0.9826, -0.0129, 0.2339), (0.9813, -0.0129, 0.2339), (0.9826, -0.009705, 0.2387), (0.9813, -0.009705, 0.2387), (0.9826, -0.004923, 0.2419), (0.9813, -0.004923, 0.2419), (0.9826, 0.0007176, 0.243), (0.9813, 0.0007176, 0.243), (0.9826, 0.006358, 0.2419), (0.9813, 0.006358, 0.2419), (0.9826, 0.01114, 0.2387), (0.9813, 0.01114, 0.2387), (0.9813, 0.01434, 0.2339), (0.9813, 0.01546, 0.2283), (0.9826, 0.01546, 0.2283), (0.9826, 0.01434, 0.2339), (0.9679, 0.01924, 0.1618), (0.9648, 0.01783, 0.1689), (0.9622, 0.01383, 0.1749), (0.9605, 0.007832, 0.1789), (0.9599, 0.0007616, 0.1803), (0.9605, -0.006309, 0.1789), (0.9622, -0.0123, 0.1749), (0.9648, -0.01631, 0.1689), (0.9679, -0.01772, 0.1618), (0.9709, -0.01631, 0.1548), (0.9735, -0.0123, 0.1488), (0.9753, -0.006309, 0.1448), (0.9759, 0.0007616, 0.1434), (0.9753, 0.007832, 0.1448), (0.9735, 0.01383, 0.1488), (0.9709, 0.01783, 0.1548), (0.9705, 0.01539, 0.1558), (0.9727, 0.01196, 0.1506), (0.9742, 0.006821, 0.1472), (0.9747, 0.0007616, 0.146), (0.9742, -0.005298, 0.1472), (0.9727, -0.01044, 0.1506), (0.9705, -0.01387, 0.1558), (0.9679, -0.01507, 0.1618), (0.9652, -0.01387, 0.1679), (0.963, -0.01044, 0.173), (0.9615, -0.005298, 0.1765), (0.961, 0.0007616, 0.1777), (0.9615, 0.006821, 0.1765), (0.963, 0.01196, 0.173), (0.9679, 0.0166, 0.1618), (0.9652, 0.01539, 0.1679), (0.986, 0.01291, 0.1618), (0.986, 0.01199, 0.1572), (0.986, 0.009355, 0.1532), (0.986, 0.005412, 0.1506), (0.986, 0.0007616, 0.1497), (0.986, -0.003889, 0.1506), (0.986, -0.007832, 0.1532), (0.986, -0.01047, 0.1572), (0.986, -0.01139, 0.1618), (0.986, -0.01047, 0.1665), (0.986, -0.007832, 0.1704), (0.986, -0.003889, 0.1731), (0.986, 0.0007616, 0.174), (0.986, 0.005412, 0.1731), (0.986, 0.009355, 0.1704), (0.986, 0.01199, 0.1665), (0.9486, 0.01291, 0.1618), (0.9486, 0.01199, 0.1572), (0.9486, 0.009355, 0.1532), (0.9486, 0.005412, 0.1506), (0.9486, 0.0007617, 0.1497), (0.9486, -0.003889, 0.1506), (0.9486, -0.007832, 0.1532), (0.9486, -0.01047, 0.1572), (0.9486, -0.01139, 0.1618), (0.9486, -0.01047, 0.1665), (0.9486, -0.007832, 0.1704), (0.9486, -0.003889, 0.1731), (0.9486, 0.0007617, 0.174), (0.9486, 0.005412, 0.1731), (0.9486, 0.009355, 0.1704), (0.9486, 0.01199, 0.1665), (0.8945, 0.01686, 0.1618), (0.8959, 0.01924, 0.1618), (0.8945, 0.01564, 0.168), (0.8959, 0.01783, 0.1689), (0.8945, 0.01215, 0.1732), (0.8959, 0.01383, 0.1749), (0.8945, 0.006924, 0.1767), (0.8959, 0.007832, 0.1789), (0.8945, 0.0007616, 0.1779), (0.8959, 0.0007616, 0.1803), (0.8945, -0.0054, 0.1767), (0.8959, -0.006309, 0.1789), (0.8945, -0.01062, 0.1732), (0.8959, -0.0123, 0.1749), (0.8945, -0.01411, 0.168), (0.8959, -0.01631, 0.1689), (0.8945, -0.01534, 0.1618), (0.8959, -0.01772, 0.1618), (0.8945, -0.01411, 0.1557), (0.8959, -0.01631, 0.1548), (0.8945, -0.01062, 0.1505), (0.8959, -0.0123, 0.1488), (0.8945, -0.0054, 0.147), (0.8959, -0.006309, 0.1448), (0.8945, 0.0007616, 0.1457), (0.8959, 0.0007616, 0.1434), (0.8945, 0.006924, 0.147), (0.8959, 0.007832, 0.1448), (0.8945, 0.01215, 0.1505), (0.8959, 0.01383, 0.1488), (0.8945, 0.01564, 0.1557), (0.8959, 0.01783, 0.1548), (0.9851, 0.0166, 0.1618), (0.986, 0.01503, 0.1618), (0.986, 0.01394, 0.1564), (0.9851, 0.01539, 0.1558), (0.986, 0.01085, 0.1518), (0.9851, 0.01196, 0.1506), (0.986, 0.006221, 0.1487), (0.9851, 0.006821, 0.1472), (0.986, 0.0007616, 0.1476), (0.9851, 0.0007616, 0.146), (0.986, -0.004697, 0.1487), (0.9851, -0.005298, 0.1472), (0.986, -0.009325, 0.1518), (0.9851, -0.01044, 0.1506), (0.986, -0.01242, 0.1564), (0.9851, -0.01387, 0.1558), (0.986, -0.0135, 0.1618), (0.9851, -0.01507, 0.1618), (0.986, -0.01242, 0.1673), (0.9851, -0.01387, 0.1679), (0.986, -0.009325, 0.1719), (0.9851, -0.01044, 0.173), (0.986, -0.004697, 0.175), (0.9851, -0.005298, 0.1765), (0.986, 0.0007616, 0.1761), (0.9851, 0.0007616, 0.1777), (0.986, 0.006221, 0.175), (0.9851, 0.006821, 0.1765), (0.986, 0.01085, 0.1719), (0.9851, 0.01196, 0.173), (0.986, 0.01394, 0.1673), (0.9851, 0.01539, 0.1679), (0.9813, 0.0166, 0.1618), (0.9813, 0.01539, 0.1558), (0.9813, 0.01539, 0.1679), (0.9813, 0.01196, 0.1506), (0.9813, 0.006821, 0.1472), (0.9813, 0.0007616, 0.146), (0.9813, -0.005298, 0.1472), (0.9813, -0.01044, 0.1506), (0.9813, -0.01387, 0.1558), (0.9813, -0.01507, 0.1618), (0.9813, -0.01387, 0.1679), (0.9813, -0.01044, 0.173), (0.9813, -0.005298, 0.1765), (0.9813, 0.0007616, 0.1777), (0.9813, 0.006821, 0.1765), (0.9813, 0.01196, 0.173), (0.9826, 0.0166, 0.1618), (0.9826, 0.01539, 0.1679), (0.9826, 0.01539, 0.1558), (0.9826, 0.01196, 0.1506), (0.9826, 0.006821, 0.1472), (0.9826, 0.0007616, 0.146), (0.9826, -0.005298, 0.1472), (0.9826, -0.01044, 0.1506), (0.9826, -0.01387, 0.1558), (0.9826, -0.01507, 0.1618), (0.9826, -0.01387, 0.1679), (0.9826, -0.01044, 0.173), (0.9826, -0.005298, 0.1765), (0.9826, 0.0007616, 0.1777), (0.9826, 0.006821, 0.1765), (0.9826, 0.01196, 0.173), (0.9826, 0.01434, 0.1561), (0.9813, 0.01434, 0.1561), (0.9826, 0.01114, 0.1513), (0.9813, 0.01114, 0.1513), (0.9826, 0.006358, 0.1481), (0.9813, 0.006358, 0.1481), (0.9826, 0.0007176, 0.147), (0.9813, 0.0007176, 0.147), (0.9826, -0.004923, 0.1481), (0.9813, -0.004923, 0.1481), (0.9826, -0.009705, 0.1513), (0.9813, -0.009705, 0.1513), (0.9826, -0.0129, 0.1561), (0.9813, -0.0129, 0.1561), (0.9826, -0.01402, 0.1618), (0.9813, -0.01402, 0.1618), (0.9826, -0.0129, 0.1674), (0.9813, -0.0129, 0.1674), (0.9826, -0.009705, 0.1722), (0.9813, -0.009705, 0.1722), (0.9826, -0.004923, 0.1754), (0.9813, -0.004923, 0.1754), (0.9826, 0.0007176, 0.1765), (0.9813, 0.0007176, 0.1765), (0.9826, 0.006358, 0.1754), (0.9813, 0.006358, 0.1754), (0.9826, 0.01114, 0.1722), (0.9813, 0.01114, 0.1722), (0.9813, 0.01434, 0.1674), (0.9813, 0.01546, 0.1618), (0.9826, 0.01546, 0.1618), (0.9826, 0.01434, 0.1674), (0.6916, -0.0683, 0.1187), (0.4929, -0.0683, 0.2738), (0.6274, -0.0683, 0.1187), (0.4929, -0.0683, 0.2533), (0.576, -0.0683, 0.129), (0.5323, -0.0683, 0.1581), (0.5032, -0.0683, 0.2018), (0.6916, -0.0683, 0.04613), (-0.2952, -0.0683, 0.2034), (0.1856, -0.0683, 0.04613), (0.1856, -0.0683, 0.2738), (0.02453, -0.0683, 0.1609), (0.02453, -0.0683, 0.2738), (0.9463, -0.0683, 0.1187), (0.9463, -0.0683, 0.0707), (0.744, -0.0683, 0.0707), (0.744, -0.0683, 0.1187), (0.866, -0.0683, 0.0707), (0.866, -0.0683, 0.1187), (0.1856, -0.008754, 0.361), (0.1856, -0.0683, 0.3015), (0.1856, -0.03154, 0.3565), (0.1856, -0.05086, 0.3436), (0.1856, -0.06377, 0.3242), (0.4929, -0.0683, 0.3015), (0.4929, -0.008754, 0.361), (0.4929, -0.06377, 0.3242), (0.4929, -0.05086, 0.3436), (0.4929, -0.03154, 0.3565), (-0.05298, -0.0683, 0.1609), (-0.05298, -0.0683, 0.2738), (-0.1107, -0.0683, 0.2034), (-0.1107, -0.0683, 0.2738), (0.1963, -0.05832, 0.2694), (-0.2296, -0.05832, 0.2694), (-0.2296, -0.01696, 0.3477), (-0.2296, -0.05832, 0.3016), (-0.2296, -0.03764, 0.3416), (-0.2296, -0.05278, 0.3247), (0.1963, -0.05832, 0.3016), (0.1963, -0.01696, 0.3477), (0.1963, -0.05278, 0.3247), (0.1963, -0.03764, 0.3416), (-0.2952, -0.0683, 0.2315), (-0.2529, -0.0683, 0.2738), (-0.2296, -0.05367, 0.2763), (-0.2296, -0.03565, 0.3374), (-0.2296, -0.01764, 0.3426), (-0.2296, -0.04884, 0.3231), (-0.2296, -0.05367, 0.3036), (0.4549, -0.0683, 0.2738), (0.4549, -0.008754, 0.361), (0.4549, -0.03154, 0.3565), (0.4549, -0.05086, 0.3436), (0.4549, -0.06377, 0.3242), (0.4549, -0.0683, 0.3015), (0.4549, -0.0683, 0.04613), (0.4391, -0.0683, 0.04613), (0.4146, -0.0683, 0.04613), (-0.1976, -0.05832, 0.2694), (-0.1976, -0.01696, 0.3477), (-0.1976, -0.03764, 0.3416), (-0.1976, -0.05278, 0.3247), (-0.1976, -0.05832, 0.3016), (0.4929, -9.722e-11, 0.2738), (0.6916, -9.722e-11, 0.1187), (0.6916, 0.0683, 0.1187), (0.4929, 0.0683, 0.2738), (0.6274, 0.0683, 0.1187), (0.4929, 0.0683, 0.2533), (0.576, 0.0683, 0.129), (0.5323, 0.0683, 0.1581), (0.5032, 0.0683, 0.2018), (0.4929, -9.722e-11, 0.2533), (0.6274, -9.722e-11, 0.1187), (0.5032, -9.722e-11, 0.2018), (0.5323, -9.722e-11, 0.1581), (0.576, -9.722e-11, 0.129), (0.6916, -9.722e-11, 0.04613), (0.6916, 0.0683, 0.04613), (-0.2952, 0.0683, 0.2034), (-0.2952, -9.722e-11, 0.2034), (0.1856, 0.0683, 0.04613), (0.1856, -9.722e-11, 0.2738), (0.1856, 0.0683, 0.2738), (0.1856, -9.722e-11, 0.04613), (0.02453, -9.722e-11, 0.1609), (0.02453, 0.0683, 0.1609), (0.02453, -9.722e-11, 0.2738), (0.02453, 0.0683, 0.2738), (0.9463, 0.0683, 0.1187), (0.9463, -9.722e-11, 0.1187), (0.9463, -9.722e-11, 0.0707), (0.9463, 0.0683, 0.0707), (0.1856, -9.722e-11, 0.361), (0.4929, -9.722e-11, 0.361), (0.744, 0.0683, 0.0707), (0.744, -9.722e-11, 0.0707), (0.744, 0.0683, 0.1187), (0.744, -9.722e-11, 0.1187), (0.866, 0.0683, 0.0707), (0.866, 0.0683, 0.1187), (0.866, -9.722e-11, 0.1187), (0.866, -9.722e-11, 0.0707), (0.1856, 0.008754, 0.361), (0.1856, 0.0683, 0.3015), (0.1856, 0.03154, 0.3565), (0.1856, 0.05086, 0.3436), (0.1856, 0.06377, 0.3242), (0.4929, 0.0683, 0.3015), (0.4929, 0.008754, 0.361), (0.4929, 0.06377, 0.3242), (0.4929, 0.05086, 0.3436), (0.4929, 0.03154, 0.3565), (-0.05298, -9.722e-11, 0.1609), (-0.05298, 0.0683, 0.1609), (-0.05298, -9.722e-11, 0.2738), (-0.05298, 0.0683, 0.2738), (-0.1107, -9.722e-11, 0.2034), (-0.1107, 0.0683, 0.2034), (-0.1107, -9.722e-11, 0.2738), (-0.1107, 0.0683, 0.2738), (0.1963, -9.722e-11, 0.2694), (0.1963, 0.05832, 0.2694), (-0.2296, -9.722e-11, 0.2694), (-0.2296, 0.05832, 0.2694), (-0.2296, -9.722e-11, 0.3477), (0.1963, -9.722e-11, 0.3477), (-0.2296, 0.01696, 0.3477), (-0.2296, 0.05832, 0.3016), (-0.2296, 0.03764, 0.3416), (-0.2296, 0.05278, 0.3247), (0.1963, 0.05832, 0.3016), (0.1963, 0.01696, 0.3477), (0.1963, 0.05278, 0.3247), (0.1963, 0.03764, 0.3416), (-0.2529, -9.722e-11, 0.2738), (-0.2952, -9.722e-11, 0.2315), (-0.2952, 0.0683, 0.2315), (-0.2529, 0.0683, 0.2738), (-0.2296, -9.722e-11, 0.2763), (-0.2296, 0.05367, 0.2763), (-0.2296, -9.722e-11, 0.3426), (-0.2296, 0.03565, 0.3374), (-0.2296, 0.01764, 0.3426), (-0.2296, 0.04884, 0.3231), (-0.2296, 0.05367, 0.3036), (0.4549, 0.0683, 0.2738), (0.4549, -9.722e-11, 0.361), (0.4549, 0.008754, 0.361), (0.4549, 0.03154, 0.3565), (0.4549, 0.05086, 0.3436), (0.4549, 0.06377, 0.3242), (0.4549, 0.0683, 0.3015), (0.4549, -9.722e-11, 0.04613), (0.4549, 0.0683, 0.04613), (0.4391, 0.0683, 0.04613), (0.4391, -9.722e-11, 0.04613), (0.4196, -9.722e-11, 0.04613), (0.4146, 0.0683, 0.04613), (-0.1976, -9.722e-11, 0.2694), (-0.1976, 0.05832, 0.2694), (-0.1976, -9.722e-11, 0.3477), (-0.1976, 0.01696, 0.3477), (-0.1976, 0.03764, 0.3416), (-0.1976, 0.05278, 0.3247), (-0.1976, 0.05832, 0.3016), (-0.7717, -0.02731, 0.067), (-0.7717, 0.02731, 0.067), (-0.8115, -0.02731, 0.06596), (-0.8115, 0.02731, 0.06596), (-0.7675, -0.02731, 0.1266), (-0.7722, -0.02731, 0.1881), (-0.7795, -0.02731, 0.2486), (-0.7948, -0.02731, 0.3032), (-0.819, -0.02731, 0.3531), (-0.8387, -0.02731, 0.3867), (-0.8387, 0.02731, 0.3867), (-0.819, 0.02731, 0.3531), (-0.7948, 0.02731, 0.3032), (-0.7795, 0.02731, 0.2486), (-0.7722, 0.02731, 0.1881), (-0.7675, 0.02731, 0.1266), (-0.8114, -0.02731, 0.1218), (-0.814, -0.02731, 0.1773), (-0.8221, -0.02731, 0.2316), (-0.8364, -0.02731, 0.2829), (-0.8602, -0.02731, 0.3318), (-0.888, -0.02731, 0.3794), (-0.888, 0.02731, 0.3794), (-0.8602, 0.02731, 0.3318), (-0.8364, 0.02731, 0.2829), (-0.8221, 0.02731, 0.2316), (-0.814, 0.02731, 0.1773), (-0.8114, 0.02731, 0.1218), (-0.8342, -0.02731, 0.07038), (-0.8354, -0.02731, 0.1121), (-0.8354, 0.02731, 0.1121), (-0.8342, 0.02731, 0.07038), (-0.8336, -0.02731, 0.1243), (-0.8365, -0.02731, 0.1667), (-0.8365, 0.02731, 0.1667), (-0.8336, 0.02731, 0.1243), (-0.8397, -0.02731, 0.1777), (-0.8474, -0.02731, 0.2173), (-0.8474, 0.02731, 0.2173), (-0.8397, 0.02731, 0.1777), (-0.8452, -0.02731, 0.2289), (-0.8566, -0.02731, 0.2675), (-0.8566, 0.02731, 0.2675), (-0.8452, 0.02731, 0.2289), (-0.8592, -0.02731, 0.2784), (-0.8775, -0.02731, 0.3155), (-0.8775, 0.02731, 0.3155), (-0.8592, 0.02731, 0.2784), (-0.884, -0.02731, 0.3266), (-0.9053, -0.02731, 0.3631), (-0.9053, 0.02731, 0.3631), (-0.884, 0.02731, 0.3266), (-0.6888, -0.01617, 0.3244), (-0.6888, -0.01617, 0.1259), (-0.5546, -0.01617, 0.3244), (-0.6014, -0.01617, 0.1259), (-0.6888, -0.01617, 0.183), (-0.5546, -0.01617, 0.183), (-0.51, -0.02388, 0.2541), (-0.1351, -0.02388, 0.2784), (-0.51, -0.02388, 0.3158), (-0.51, -0.01024, 0.3305), (-0.1351, -0.01024, 0.3305), (-0.1351, -0.02388, 0.3158), (-0.6396, -0.01617, 0.1259), (-0.6396, -0.01617, 0.3244), (-0.6396, -0.01617, 0.183), (-0.6888, -0.01617, 0.07846), (-0.6396, -0.01617, 0.07846), (-0.6889, -0.03331, 0.2069), (-0.5197, -0.03331, 0.2069), (-0.6889, -0.03331, 0.315), (-0.6889, -0.002455, 0.3484), (-0.6889, -0.02917, 0.3317), (-0.6889, -0.01788, 0.3439), (-0.4652, -0.002455, 0.3484), (-0.4652, -0.03331, 0.315), (-0.4652, -0.01788, 0.3439), (-0.4652, -0.02917, 0.3317), (-0.378, -0.02388, 0.2541), (-0.378, -0.02388, 0.3158), (-0.378, -0.01024, 0.3305), (-0.324, -0.02388, 0.2784), (-0.324, -0.02388, 0.3158), (-0.324, -0.01024, 0.3305), (-0.1305, -0.01739, 0.2364), (-0.1305, -0.01739, 0.2173), (-0.1305, -0.01044, 0.2439), (-0.5395, -0.01739, 0.2364), (-0.5395, -0.01044, 0.2439), (-0.5395, -0.01739, 0.2173), (-0.6889, -0.03331, 0.2891), (-0.4652, -0.03331, 0.2891), (-0.6889, -0.03331, 0.2218), (-0.5197, -0.03331, 0.2218), (-0.6888, 0.01617, 0.3244), (-0.6888, 0.01617, 0.1259), (-0.6888, 1.154e-08, 0.3244), (-0.6888, 1.154e-08, 0.1259), (-0.5546, 1.154e-08, 0.3244), (-0.5546, 0.01617, 0.3244), (-0.6014, 0.01617, 0.1259), (-0.6014, 1.154e-08, 0.1259), (-0.6888, 0.01617, 0.183), (-0.6888, 1.154e-08, 0.183), (-0.5546, 0.01617, 0.183), (-0.5546, 1.154e-08, 0.183), (-0.6396, 1.154e-08, 0.3244), (-0.6396, 1.154e-08, 0.1259), (-0.51, 1.154e-08, 0.2541), (-0.51, 0.02388, 0.2541), (-0.51, 1.154e-08, 0.3305), (-0.1351, 1.154e-08, 0.2784), (-0.1351, 0.02388, 0.2784), (-0.1351, 1.154e-08, 0.3305), (-0.51, 0.02388, 0.3158), (-0.51, 0.01024, 0.3305), (-0.1351, 0.01024, 0.3305), (-0.1351, 0.02388, 0.3158), (-0.6396, 0.01617, 0.1259), (-0.6396, 0.01617, 0.3244), (-0.6396, 0.01617, 0.183), (-0.6888, 0.01617, 0.07846), (-0.6888, 1.154e-08, 0.07846), (-0.6396, 0.01617, 0.07846), (-0.6396, 1.154e-08, 0.07846), (-0.6889, 1.154e-08, 0.3484), (-0.6889, 0.03331, 0.2069), (-0.6889, 1.154e-08, 0.2069), (-0.4652, 1.154e-08, 0.3484), (-0.5197, 0.03331, 0.2069), (-0.5197, 1.154e-08, 0.2069), (-0.6889, 0.03331, 0.315), (-0.6889, 0.002455, 0.3484), (-0.6889, 0.02917, 0.3317), (-0.6889, 0.01788, 0.3439), (-0.4652, 0.002455, 0.3484), (-0.4652, 0.03331, 0.315), (-0.4652, 0.01788, 0.3439), (-0.4652, 0.02917, 0.3317), (-0.378, 1.154e-08, 0.3305), (-0.378, 0.02388, 0.2541), (-0.378, 1.154e-08, 0.2541), (-0.378, 0.02388, 0.3158), (-0.378, 0.01024, 0.3305), (-0.324, 0.02388, 0.2784), (-0.324, 1.154e-08, 0.2784), (-0.324, 0.02388, 0.3158), (-0.324, 1.154e-08, 0.3305), (-0.324, 0.01024, 0.3305), (-0.1305, 1.154e-08, 0.2173), (-0.1305, 0.01739, 0.2364), (-0.1305, 0.01739, 0.2173), (-0.1305, 1.154e-08, 0.2439), (-0.1305, 0.01044, 0.2439), (-0.5395, 0.01739, 0.2364), (-0.5395, 0.01044, 0.2439), (-0.5395, 1.154e-08, 0.2439), (-0.5395, 0.01739, 0.2173), (-0.5395, 1.154e-08, 0.2173), (-0.6889, 0.03331, 0.2891), (-0.4652, 0.03331, 0.2891), (-0.6889, 0.03331, 0.2218), (-0.5197, 0.03331, 0.2218), (-0.5197, 1.154e-08, 0.2218), (-0.796, -0.03731, 0.05059), (-0.796, -0.03731, 0.1092), (-0.6783, -0.03731, 0.1064), (-0.4427, -0.03731, -0.0007123), (-0.4338, -0.03731, -0.04498), (-0.6783, -0.03731, 0.1629), (-0.627, -0.03731, 0.3374), (-0.6783, -0.03731, 0.2215), (-0.627, -0.03731, 0.289), (-0.8418, -0.03731, 0.3353), (-0.7971, -0.03731, 0.1565), (-0.8142, -0.03731, 0.2653), (-0.8031, -0.03731, 0.214), (-0.5681, -0.03731, 0.05402), (-0.5822, -0.03731, 0.01733), (-0.8789, -0.005017, 0.3977), (-0.8598, -0.03727, 0.3655), (-0.8764, -0.02114, 0.3934), (-0.8693, -0.03295, 0.3816), (-0.627, -0.03727, 0.3655), (-0.627, -0.005017, 0.3977), (-0.627, -0.03295, 0.3816), (-0.627, -0.02114, 0.3934), (-0.6888, -0.0242, 0.09624), (-0.4461, -0.0242, -0.01358), (-0.545, -0.0242, 0.02957), (-0.6888, -0.0242, 0.2027), (-0.4552, -0.0242, 0.02638), (-0.545, -0.0242, 0.06558), (-0.6169, -0.0242, 0.06291), (-0.6169, -0.0242, 0.2027), (-0.7401, -0.03731, 0.1092), (-0.7401, -0.03731, 0.05059), (-0.7859, -0.03731, 0.3353), (-0.7583, -0.03731, 0.2653), (-0.7471, -0.03731, 0.214), (-0.7411, -0.03731, 0.1565), (-0.823, -0.005017, 0.3977), (-0.8204, -0.02114, 0.3934), (-0.8134, -0.03295, 0.3816), (-0.8038, -0.03727, 0.3655), (-0.8262, -0.03731, 0.3003), (-0.627, -0.03731, 0.3132), (-0.7702, -0.03731, 0.3003), (-0.6451, -0.03731, 0.0332), (-0.7226, -0.03731, 0.04821), (-0.796, 0.03731, 0.05059), (-0.796, 0.03731, 0.1092), (-0.6783, 0.03731, 0.1064), (-0.4427, 0.03731, -0.0007123), (-0.4338, 0.03731, -0.04498), (-0.796, 1.275e-08, 0.05059), (-0.8789, 1.275e-08, 0.3977), (-0.6783, 1.275e-08, 0.1064), (-0.796, 1.275e-08, 0.1092), (-0.4427, 1.275e-08, -0.0007123), (-0.4338, 1.275e-08, -0.04498), (-0.627, 1.275e-08, 0.3977), (-0.8418, 1.275e-08, 0.3353), (-0.7971, 1.275e-08, 0.1565), (-0.8142, 1.275e-08, 0.2653), (-0.8031, 1.275e-08, 0.214), (-0.6783, 1.275e-08, 0.1629), (-0.627, 1.275e-08, 0.3374), (-0.6783, 1.275e-08, 0.2215), (-0.627, 1.275e-08, 0.289), (-0.6783, 0.03731, 0.1629), (-0.627, 0.03731, 0.3374), (-0.6783, 0.03731, 0.2215), (-0.627, 0.03731, 0.289), (-0.8418, 0.03731, 0.3353), (-0.7971, 0.03731, 0.1565), (-0.8142, 0.03731, 0.2653), (-0.8031, 0.03731, 0.214), (-0.5681, 0.03731, 0.05402), (-0.5822, 0.03731, 0.01733), (-0.5681, 1.275e-08, 0.05402), (-0.5822, 1.275e-08, 0.01733), (-0.8789, 0.005017, 0.3977), (-0.8598, 0.03727, 0.3655), (-0.8764, 0.02114, 0.3934), (-0.8693, 0.03295, 0.3816), (-0.627, 0.03727, 0.3655), (-0.627, 0.005017, 0.3977), (-0.627, 0.03295, 0.3816), (-0.627, 0.02114, 0.3934), (-0.6888, 0.0242, 0.09624), (-0.4461, 0.0242, -0.01358), (-0.6888, 1.275e-08, 0.09624), (-0.4461, 1.275e-08, -0.01358), (-0.545, 0.0242, 0.02957), (-0.545, 1.275e-08, 0.02957), (-0.6888, 1.275e-08, 0.2027), (-0.6888, 0.0242, 0.2027), (-0.4552, 1.275e-08, 0.02638), (-0.4552, 0.0242, 0.02638), (-0.545, 0.0242, 0.06558), (-0.545, 1.275e-08, 0.06558), (-0.6169, 0.0242, 0.06291), (-0.6169, 1.275e-08, 0.06291), (-0.6169, 0.0242, 0.2027), (-0.6169, 1.275e-08, 0.2027), (-0.823, 1.275e-08, 0.3977), (-0.7401, 0.03731, 0.1092), (-0.7401, 0.03731, 0.05059), (-0.7401, 1.275e-08, 0.05059), (-0.7859, 0.03731, 0.3353), (-0.7583, 0.03731, 0.2653), (-0.7471, 0.03731, 0.214), (-0.7411, 0.03731, 0.1565), (-0.823, 0.005017, 0.3977), (-0.8204, 0.02114, 0.3934), (-0.8134, 0.03295, 0.3816), (-0.8038, 0.03727, 0.3655), (-0.8262, 1.275e-08, 0.3003), (-0.8262, 0.03731, 0.3003), (-0.627, 0.03731, 0.3132), (-0.627, 1.275e-08, 0.3132), (-0.7702, 0.03731, 0.3003), (-0.6451, 0.03731, 0.0332), (-0.7226, 0.03731, 0.04821), (-0.7226, 1.275e-08, 0.04821), (-0.6451, 1.275e-08, 0.0332)], [], [(46, 69, 12, 6), (14, 211, 212, 0), (70, 37, 87, 187), (16, 221, 220, 18), (7, 9, 23, 24), (24, 23, 25, 26, 28, 32, 31, 29, 30, 33, 27), (21, 22, 29, 31), (20, 11, 33, 30), (19, 21, 31, 32), (9, 8, 25, 23), (12, 19, 32, 28), (1, 7, 24, 27), (8, 6, 26, 25), (22, 20, 30, 29), (6, 12, 28, 26), (100, 112, 45, 41), (38, 42, 8, 9), (42, 46, 6, 8), (66, 175, 172, 65), (54, 77, 20, 22), (58, 54, 22, 21), (62, 58, 21, 19), (53, 74, 199, 136), (11, 20, 77, 50), (126, 207, 76, 51), (51, 76, 205, 130), (129, 204, 75, 52), (52, 75, 202, 133), (132, 201, 74, 53), (135, 198, 15, 10), (138, 208, 77, 54), (172, 159, 61, 65), (69, 184, 163, 62), (16, 18, 160, 171), (65, 61, 157, 168), (169, 156, 60, 64), (64, 60, 154, 165), (166, 153, 59, 63), (63, 59, 151, 162), (147, 199, 74, 57), (163, 150, 58, 62), (156, 144, 56, 60), (57, 74, 201, 145), (153, 141, 55, 59), (56, 75, 204, 142), (150, 138, 54, 58), (55, 76, 207, 139), (18, 17, 148, 160), (159, 147, 57, 61), (17, 15, 198, 148), (61, 57, 145, 157), (144, 202, 75, 56), (60, 56, 142, 154), (141, 205, 76, 55), (59, 55, 139, 151), (12, 69, 62, 19), (183, 68, 63, 162), (68, 181, 166, 63), (180, 67, 64, 165), (67, 178, 169, 64), (177, 66, 65, 168), (174, 13, 16, 171), (112, 123, 49, 45), (114, 184, 69, 46), (5, 3, 124, 111), (45, 49, 121, 108), (109, 120, 48, 44), (44, 48, 118, 105), (106, 117, 47, 43), (43, 47, 115, 102), (70, 187, 100, 41), (103, 114, 46, 42), (4, 5, 111, 99), (189, 70, 41, 96), (71, 190, 97, 40), (192, 71, 40, 93), (72, 193, 94, 39), (195, 72, 39, 90), (7, 73, 38, 9), (91, 103, 42, 38), (39, 43, 102, 90), (94, 106, 43, 39), (40, 44, 105, 93), (97, 109, 44, 40), (41, 45, 108, 96), (186, 2, 4, 99), (7, 1, 34, 73), (195, 79, 35, 72), (72, 35, 81, 193), (192, 82, 36, 71), (71, 36, 84, 190), (189, 85, 37, 70), (186, 88, 0, 2), (73, 196, 91, 38), (123, 175, 66, 49), (50, 77, 208, 127), (3, 13, 174, 124), (49, 66, 177, 121), (120, 178, 67, 48), (48, 67, 180, 118), (117, 181, 68, 47), (47, 68, 183, 115), (126, 128, 209, 207), (128, 127, 208, 209), (129, 131, 206, 204), (131, 130, 205, 206), (132, 134, 203, 201), (134, 133, 202, 203), (135, 137, 200, 198), (137, 136, 199, 200), (172, 173, 161, 159), (173, 171, 160, 161), (169, 170, 158, 156), (170, 168, 157, 158), (166, 167, 155, 153), (167, 165, 154, 155), (163, 164, 152, 150), (164, 162, 151, 152), (159, 161, 149, 147), (161, 160, 148, 149), (156, 158, 146, 144), (158, 157, 145, 146), (153, 155, 143, 141), (155, 154, 142, 143), (150, 152, 140, 138), (152, 151, 139, 140), (147, 149, 200, 199), (149, 148, 198, 200), (144, 146, 203, 202), (146, 145, 201, 203), (141, 143, 206, 205), (143, 142, 204, 206), (138, 140, 209, 208), (140, 139, 207, 209), (162, 164, 185, 183), (164, 163, 184, 185), (165, 167, 182, 180), (167, 166, 181, 182), (168, 170, 179, 177), (170, 169, 178, 179), (171, 173, 176, 174), (173, 172, 175, 176), (112, 113, 125, 123), (113, 111, 124, 125), (109, 110, 122, 120), (110, 108, 121, 122), (106, 107, 119, 117), (107, 105, 118, 119), (103, 104, 116, 114), (104, 102, 115, 116), (100, 101, 113, 112), (101, 99, 111, 113), (97, 98, 110, 109), (98, 96, 108, 110), (94, 95, 107, 106), (95, 93, 105, 107), (91, 92, 104, 103), (92, 90, 102, 104), (90, 92, 197, 195), (92, 91, 196, 197), (93, 95, 194, 192), (95, 94, 193, 194), (96, 98, 191, 189), (98, 97, 190, 191), (99, 101, 188, 186), (101, 100, 187, 188), (195, 197, 80, 79), (197, 196, 78, 80), (192, 194, 83, 82), (194, 193, 81, 83), (189, 191, 86, 85), (191, 190, 84, 86), (186, 188, 89, 88), (188, 187, 87, 89), (123, 125, 176, 175), (125, 124, 174, 176), (120, 122, 179, 178), (122, 121, 177, 179), (117, 119, 182, 181), (119, 118, 180, 182), (114, 116, 185, 184), (116, 115, 183, 185), (73, 34, 78, 196), (212, 211, 210, 216, 215, 213, 214), (217, 219, 218, 220, 221, 210, 211), (0, 212, 214, 2), (2, 214, 213, 4), (10, 217, 211, 14), (15, 219, 217, 10), (3, 216, 210, 13), (17, 218, 219, 15), (4, 213, 215, 5), (13, 210, 221, 16), (18, 220, 218, 17), (5, 215, 216, 3), (234, 261, 271, 233), (228, 254, 269, 227), (225, 262, 278, 222), (229, 228, 232, 231), (228, 227, 233, 232), (227, 225, 234, 233), (226, 229, 231, 230), (224, 226, 230, 223), (234, 225, 236, 237), (225, 222, 235, 236), (226, 267, 265, 229), (235, 277, 253, 236), (232, 250, 275, 231), (227, 269, 262, 225), (230, 276, 280, 223), (231, 275, 276, 230), (222, 278, 277, 235), (229, 265, 254, 228), (237, 281, 261, 234), (224, 279, 267, 226), (233, 271, 250, 232), (223, 280, 279, 224), (236, 253, 281, 237), (247, 302, 285, 239), (287, 240, 239, 285), (238, 282, 303, 246), (243, 241, 238, 246), (241, 243, 290, 286), (241, 286, 282, 238), (240, 242, 247, 239), (243, 246, 248, 245), (245, 248, 249, 244), (244, 249, 247, 242), (242, 291, 293, 244), (244, 293, 292, 245), (245, 292, 290, 243), (302, 247, 249, 304), (304, 249, 248, 305), (305, 248, 246, 303), (242, 240, 287, 291), (270, 268, 271, 261), (259, 258, 269, 254), (256, 251, 278, 262), (260, 264, 266, 259), (259, 266, 268, 258), (258, 268, 270, 256), (257, 263, 264, 260), (255, 252, 263, 257), (270, 274, 273, 256), (256, 273, 272, 251), (257, 260, 265, 267), (272, 273, 253, 277), (266, 264, 275, 250), (258, 256, 262, 269), (263, 252, 280, 276), (264, 263, 276, 275), (251, 272, 277, 278), (260, 259, 254, 265), (274, 270, 261, 281), (255, 257, 267, 279), (268, 266, 250, 271), (252, 255, 279, 280), (273, 274, 281, 253), (299, 284, 285, 302), (287, 285, 284, 288), (283, 298, 303, 282), (295, 298, 283, 289), (289, 286, 290, 295), (289, 283, 282, 286), (288, 284, 299, 294), (295, 297, 300, 298), (297, 296, 301, 300), (296, 294, 299, 301), (294, 296, 293, 291), (296, 297, 292, 293), (297, 295, 290, 292), (302, 304, 301, 299), (304, 305, 300, 301), (305, 303, 298, 300), (294, 291, 287, 288), (343, 358, 321, 314), (317, 351, 338, 307), (319, 309, 310, 320), (318, 308, 309, 319), (317, 307, 308, 318), (320, 310, 306, 316), (353, 316, 306, 337), (311, 324, 322, 315), (312, 325, 324, 311), (313, 323, 325, 312), (315, 322, 357, 348), (314, 321, 323, 313), (343, 314, 316, 353), (313, 320, 316, 314), (315, 317, 318, 311), (311, 318, 319, 312), (312, 319, 320, 313), (315, 348, 351, 317), (331, 372, 371, 335, 333, 332, 334), (309, 308, 329, 327), (310, 309, 327, 328), (307, 338, 364, 326), (328, 327, 332, 333), (330, 328, 333, 335), (327, 329, 334, 332), (326, 364, 372, 331), (370, 330, 335, 371), (329, 326, 331, 334), (308, 307, 326, 329), (306, 310, 328, 330), (337, 306, 330, 370), (343, 347, 359, 358), (352, 339, 338, 351), (355, 356, 342, 341), (354, 355, 341, 340), (352, 354, 340, 339), (356, 350, 336, 342), (353, 337, 336, 350), (344, 349, 360, 362), (345, 344, 362, 363), (346, 345, 363, 361), (349, 348, 357, 360), (347, 346, 361, 359), (343, 353, 350, 347), (346, 347, 350, 356), (349, 344, 354, 352), (344, 345, 355, 354), (345, 346, 356, 355), (349, 352, 351, 348), (373, 376, 374, 375, 377, 371, 372), (341, 366, 368, 340), (342, 367, 366, 341), (339, 365, 364, 338), (367, 375, 374, 366), (369, 377, 375, 367), (366, 374, 376, 368), (365, 373, 372, 364), (370, 371, 377, 369), (368, 376, 373, 365), (340, 368, 365, 339), (336, 369, 367, 342), (337, 370, 369, 336), (438, 437, 471, 473), (453, 446, 398, 401), (425, 434, 394, 391), (402, 399, 445, 454), (456, 448, 399, 402), (403, 400, 447, 457), (384, 382, 450, 460), (459, 451, 400, 403), (478, 468, 406, 409), (383, 385, 469, 477), (409, 406, 466, 474), (475, 465, 405, 408), (408, 405, 463, 471), (472, 462, 404, 407), (465, 456, 402, 405), (462, 453, 401, 404), (385, 384, 460, 469), (468, 459, 403, 406), (406, 403, 457, 466), (405, 402, 454, 463), (396, 408, 471, 437), (439, 475, 408, 396), (397, 409, 474, 440), (379, 383, 477, 443), (442, 478, 409, 397), (434, 442, 397, 394), (381, 379, 443, 433), (394, 397, 440, 430), (431, 439, 396, 393), (393, 396, 437, 427), (428, 436, 395, 392), (380, 381, 433, 424), (380, 424, 416, 378), (391, 421, 413, 388), (422, 390, 387, 412), (390, 418, 411, 387), (419, 428, 392, 389), (390, 393, 427, 418), (422, 431, 393, 390), (391, 394, 430, 421), (391, 388, 415, 425), (453, 455, 446), (458, 457, 447, 449), (456, 458, 449, 448), (461, 460, 450, 452), (459, 461, 452, 451), (418, 420, 410, 411), (478, 479, 470, 468), (479, 477, 469, 470), (475, 476, 467, 465), (476, 474, 466, 467), (472, 473, 464, 462), (473, 471, 463, 464), (468, 470, 461, 459), (470, 469, 460, 461), (465, 467, 458, 456), (467, 466, 457, 458), (462, 464, 455, 453), (464, 463, 454, 455), (436, 438, 473, 472), (441, 440, 474, 476), (439, 441, 476, 475), (444, 443, 477, 479), (442, 444, 479, 478), (436, 472, 407, 395), (434, 435, 444, 442), (435, 433, 443, 444), (431, 432, 441, 439), (432, 430, 440, 441), (428, 429, 438, 436), (429, 427, 437, 438), (425, 426, 435, 434), (426, 424, 433, 435), (422, 423, 432, 431), (423, 421, 430, 432), (419, 420, 429, 428), (420, 418, 427, 429), (420, 419, 410), (421, 423, 414, 413), (423, 422, 412, 414), (424, 426, 417, 416), (426, 425, 415, 417), (419, 389, 386, 410), (455, 454, 445, 446), (398, 446, 410, 386), (446, 445, 411, 410), (445, 399, 387, 411), (399, 448, 412, 387), (448, 449, 414, 412), (449, 447, 413, 414), (447, 400, 388, 413), (400, 451, 415, 388), (451, 452, 417, 415), (452, 450, 416, 417), (450, 382, 378, 416), (404, 401, 398, 386, 389, 392, 395, 407), (380, 378, 382, 384, 385, 383, 379, 381), (522, 493, 483, 517), (480, 525, 482, 484, 485, 483, 493, 494), (528, 523, 482, 525), (490, 494, 493, 496, 498, 497, 495, 529), (487, 504, 503, 489), (504, 527, 507, 513, 531, 510, 509, 511, 512, 508, 506, 505, 503), (501, 511, 509, 502), (530, 531, 513, 491), (499, 512, 511, 501), (489, 503, 505, 488), (492, 508, 512, 499), (526, 527, 504, 487), (488, 505, 506, 486), (502, 509, 510, 500), (491, 513, 507, 481), (486, 506, 508, 492), (515, 523, 487, 489), (516, 515, 489, 488), (517, 516, 488, 486), (521, 522, 492, 499), (524, 495, 497, 519), (519, 520, 501, 502), (520, 521, 499, 501), (532, 518, 490, 529), (530, 491, 518, 532), (498, 496, 521, 520), (497, 498, 520, 519), (500, 524, 519, 502), (496, 493, 522, 521), (483, 485, 516, 517), (485, 484, 515, 516), (484, 482, 523, 515), (526, 487, 523, 528), (492, 522, 517, 486), (481, 526, 528, 514), (481, 507, 527, 526), (514, 528, 525, 480), (500, 530, 532, 524), (524, 532, 529, 495), (500, 510, 531, 530), (628, 598, 533, 548), (602, 604, 536, 535), (604, 606, 537, 536), (606, 608, 538, 537), (608, 610, 539, 538), (610, 612, 540, 539), (612, 614, 541, 540), (614, 616, 542, 541), (616, 618, 543, 542), (618, 620, 544, 543), (620, 622, 545, 544), (622, 624, 546, 545), (624, 626, 547, 546), (626, 628, 548, 547), (546, 551, 552, 545), (600, 602, 535, 534), (598, 600, 534, 533), (544, 553, 554, 543), (538, 559, 560, 537), (542, 555, 556, 541), (539, 558, 559, 538), (548, 549, 550, 547), (535, 562, 564, 534), (541, 556, 557, 540), (545, 552, 553, 544), (537, 560, 561, 536), (534, 564, 563, 533), (543, 554, 555, 542), (547, 550, 551, 546), (641, 571, 572, 643), (536, 561, 562, 535), (540, 557, 558, 539), (643, 572, 573, 645), (533, 563, 549, 548), (645, 573, 574, 647), (659, 580, 565, 630), (631, 566, 567, 633), (647, 574, 575, 649), (633, 567, 568, 635), (649, 575, 576, 651), (635, 568, 569, 637), (651, 576, 577, 653), (637, 569, 570, 639), (653, 577, 578, 655), (683, 640, 642, 684), (655, 578, 579, 657), (639, 570, 571, 641), (657, 579, 580, 659), (575, 591, 592, 576), (691, 656, 658, 692), (684, 642, 644, 685), (692, 658, 660, 678), (685, 644, 646, 686), (677, 629, 632, 679), (678, 660, 629, 677), (686, 646, 648, 687), (679, 632, 634, 680), (687, 648, 650, 688), (680, 634, 636, 681), (688, 650, 652, 689), (681, 636, 638, 682), (689, 652, 654, 690), (682, 638, 640, 683), (690, 654, 656, 691), (596, 595, 594, 593, 592, 591, 590, 589, 588, 587, 586, 585, 584, 583, 582, 581), (568, 584, 585, 569), (576, 592, 593, 577), (569, 585, 586, 570), (577, 593, 594, 578), (570, 586, 587, 571), (578, 594, 595, 579), (571, 587, 588, 572), (579, 595, 596, 580), (572, 588, 589, 573), (565, 581, 582, 566), (580, 596, 581, 565), (573, 589, 590, 574), (566, 582, 583, 567), (574, 590, 591, 575), (567, 583, 584, 568), (597, 599, 600, 598), (599, 601, 602, 600), (601, 603, 604, 602), (603, 605, 606, 604), (605, 607, 608, 606), (607, 609, 610, 608), (609, 611, 612, 610), (611, 613, 614, 612), (613, 615, 616, 614), (615, 617, 618, 616), (617, 619, 620, 618), (619, 621, 622, 620), (621, 623, 624, 622), (623, 625, 626, 624), (625, 627, 628, 626), (627, 597, 598, 628), (630, 631, 632, 629), (631, 633, 634, 632), (633, 635, 636, 634), (635, 637, 638, 636), (637, 639, 640, 638), (639, 641, 642, 640), (641, 643, 644, 642), (643, 645, 646, 644), (645, 647, 648, 646), (647, 649, 650, 648), (649, 651, 652, 650), (651, 653, 654, 652), (653, 655, 656, 654), (655, 657, 658, 656), (657, 659, 660, 658), (659, 630, 629, 660), (630, 565, 566, 631), (560, 674, 675, 561), (552, 666, 667, 553), (559, 673, 674, 560), (551, 665, 666, 552), (558, 672, 673, 559), (550, 664, 665, 551), (557, 671, 672, 558), (549, 662, 664, 550), (556, 670, 671, 557), (564, 663, 661, 563), (563, 661, 662, 549), (555, 669, 670, 556), (562, 676, 663, 564), (554, 668, 669, 555), (561, 675, 676, 562), (553, 667, 668, 554), (677, 679, 693, 723), (668, 667, 702, 704), (667, 666, 700, 702), (678, 677, 723, 724), (676, 675, 718, 720), (675, 674, 716, 718), (686, 687, 709, 707), (669, 668, 704, 706), (679, 680, 695, 693), (663, 676, 720, 721), (687, 688, 711, 709), (670, 669, 706, 708), (680, 681, 697, 695), (662, 661, 722, 694), (688, 689, 713, 711), (661, 663, 721, 722), (716, 715, 717, 718), (700, 699, 701, 702), (714, 713, 715, 716), (698, 697, 699, 700), (712, 711, 713, 714), (696, 695, 697, 698), (710, 709, 711, 712), (694, 693, 695, 696), (708, 707, 709, 710), (721, 724, 723, 722), (722, 723, 693, 694), (706, 705, 707, 708), (720, 719, 724, 721), (704, 703, 705, 706), (718, 717, 719, 720), (702, 701, 703, 704), (674, 673, 714, 716), (685, 686, 707, 705), (666, 665, 698, 700), (692, 678, 724, 719), (673, 672, 712, 714), (684, 685, 705, 703), (665, 664, 696, 698), (690, 691, 717, 715), (691, 692, 719, 717), (672, 671, 710, 712), (682, 683, 701, 699), (683, 684, 703, 701), (664, 662, 694, 696), (689, 690, 715, 713), (671, 670, 708, 710), (681, 682, 699, 697), (597, 627, 625, 623, 621, 619, 617, 615, 613, 611, 609, 607, 605, 603, 601, 599), (820, 790, 725, 740), (794, 796, 728, 727), (796, 798, 729, 728), (798, 800, 730, 729), (800, 802, 731, 730), (802, 804, 732, 731), (804, 806, 733, 732), (806, 808, 734, 733), (808, 810, 735, 734), (810, 812, 736, 735), (812, 814, 737, 736), (814, 816, 738, 737), (816, 818, 739, 738), (818, 820, 740, 739), (738, 743, 744, 737), (792, 794, 727, 726), (790, 792, 726, 725), (736, 745, 746, 735), (730, 751, 752, 729), (734, 747, 748, 733), (731, 750, 751, 730), (740, 741, 742, 739), (727, 754, 756, 726), (733, 748, 749, 732), (737, 744, 745, 736), (729, 752, 753, 728), (726, 756, 755, 725), (735, 746, 747, 734), (739, 742, 743, 738), (833, 763, 764, 835), (728, 753, 754, 727), (732, 749, 750, 731), (835, 764, 765, 837), (725, 755, 741, 740), (837, 765, 766, 839), (851, 772, 757, 822), (823, 758, 759, 825), (839, 766, 767, 841), (825, 759, 760, 827), (841, 767, 768, 843), (827, 760, 761, 829), (843, 768, 769, 845), (829, 761, 762, 831), (845, 769, 770, 847), (875, 832, 834, 876), (847, 770, 771, 849), (831, 762, 763, 833), (849, 771, 772, 851), (767, 783, 784, 768), (883, 848, 850, 884), (876, 834, 836, 877), (884, 850, 852, 870), (877, 836, 838, 878), (869, 821, 824, 871), (870, 852, 821, 869), (878, 838, 840, 879), (871, 824, 826, 872), (879, 840, 842, 880), (872, 826, 828, 873), (880, 842, 844, 881), (873, 828, 830, 874), (881, 844, 846, 882), (874, 830, 832, 875), (882, 846, 848, 883), (788, 787, 786, 785, 784, 783, 782, 781, 780, 779, 778, 777, 776, 775, 774, 773), (760, 776, 777, 761), (768, 784, 785, 769), (761, 777, 778, 762), (769, 785, 786, 770), (762, 778, 779, 763), (770, 786, 787, 771), (763, 779, 780, 764), (771, 787, 788, 772), (764, 780, 781, 765), (757, 773, 774, 758), (772, 788, 773, 757), (765, 781, 782, 766), (758, 774, 775, 759), (766, 782, 783, 767), (759, 775, 776, 760), (789, 791, 792, 790), (791, 793, 794, 792), (793, 795, 796, 794), (795, 797, 798, 796), (797, 799, 800, 798), (799, 801, 802, 800), (801, 803, 804, 802), (803, 805, 806, 804), (805, 807, 808, 806), (807, 809, 810, 808), (809, 811, 812, 810), (811, 813, 814, 812), (813, 815, 816, 814), (815, 817, 818, 816), (817, 819, 820, 818), (819, 789, 790, 820), (822, 823, 824, 821), (823, 825, 826, 824), (825, 827, 828, 826), (827, 829, 830, 828), (829, 831, 832, 830), (831, 833, 834, 832), (833, 835, 836, 834), (835, 837, 838, 836), (837, 839, 840, 838), (839, 841, 842, 840), (841, 843, 844, 842), (843, 845, 846, 844), (845, 847, 848, 846), (847, 849, 850, 848), (849, 851, 852, 850), (851, 822, 821, 852), (822, 757, 758, 823), (752, 866, 867, 753), (744, 858, 859, 745), (751, 865, 866, 752), (743, 857, 858, 744), (750, 864, 865, 751), (742, 856, 857, 743), (749, 863, 864, 750), (741, 854, 856, 742), (748, 862, 863, 749), (756, 855, 853, 755), (755, 853, 854, 741), (747, 861, 862, 748), (754, 868, 855, 756), (746, 860, 861, 747), (753, 867, 868, 754), (745, 859, 860, 746), (869, 871, 885, 915), (860, 859, 894, 896), (859, 858, 892, 894), (870, 869, 915, 916), (868, 867, 910, 912), (867, 866, 908, 910), (878, 879, 901, 899), (861, 860, 896, 898), (871, 872, 887, 885), (855, 868, 912, 913), (879, 880, 903, 901), (862, 861, 898, 900), (872, 873, 889, 887), (854, 853, 914, 886), (880, 881, 905, 903), (853, 855, 913, 914), (908, 907, 909, 910), (892, 891, 893, 894), (906, 905, 907, 908), (890, 889, 891, 892), (904, 903, 905, 906), (888, 887, 889, 890), (902, 901, 903, 904), (886, 885, 887, 888), (900, 899, 901, 902), (913, 916, 915, 914), (914, 915, 885, 886), (898, 897, 899, 900), (912, 911, 916, 913), (896, 895, 897, 898), (910, 909, 911, 912), (894, 893, 895, 896), (866, 865, 906, 908), (877, 878, 899, 897), (858, 857, 890, 892), (884, 870, 916, 911), (865, 864, 904, 906), (876, 877, 897, 895), (857, 856, 888, 890), (882, 883, 909, 907), (883, 884, 911, 909), (864, 863, 902, 904), (874, 875, 893, 891), (875, 876, 895, 893), (856, 854, 886, 888), (881, 882, 907, 905), (863, 862, 900, 902), (873, 874, 891, 889), (789, 819, 817, 815, 813, 811, 809, 807, 805, 803, 801, 799, 797, 795, 793, 791), (1012, 982, 917, 932), (986, 988, 920, 919), (988, 990, 921, 920), (990, 992, 922, 921), (992, 994, 923, 922), (994, 996, 924, 923), (996, 998, 925, 924), (998, 1000, 926, 925), (1000, 1002, 927, 926), (1002, 1004, 928, 927), (1004, 1006, 929, 928), (1006, 1008, 930, 929), (1008, 1010, 931, 930), (1010, 1012, 932, 931), (930, 935, 936, 929), (984, 986, 919, 918), (982, 984, 918, 917), (928, 937, 938, 927), (922, 943, 944, 921), (926, 939, 940, 925), (923, 942, 943, 922), (932, 933, 934, 931), (919, 946, 948, 918), (925, 940, 941, 924), (929, 936, 937, 928), (921, 944, 945, 920), (918, 948, 947, 917), (927, 938, 939, 926), (931, 934, 935, 930), (1025, 955, 956, 1027), (920, 945, 946, 919), (924, 941, 942, 923), (1027, 956, 957, 1029), (917, 947, 933, 932), (1029, 957, 958, 1031), (1043, 964, 949, 1014), (1015, 950, 951, 1017), (1031, 958, 959, 1033), (1017, 951, 952, 1019), (1033, 959, 960, 1035), (1019, 952, 953, 1021), (1035, 960, 961, 1037), (1021, 953, 954, 1023), (1037, 961, 962, 1039), (1067, 1024, 1026, 1068), (1039, 962, 963, 1041), (1023, 954, 955, 1025), (1041, 963, 964, 1043), (959, 975, 976, 960), (1075, 1040, 1042, 1076), (1068, 1026, 1028, 1069), (1076, 1042, 1044, 1062), (1069, 1028, 1030, 1070), (1061, 1013, 1016, 1063), (1062, 1044, 1013, 1061), (1070, 1030, 1032, 1071), (1063, 1016, 1018, 1064), (1071, 1032, 1034, 1072), (1064, 1018, 1020, 1065), (1072, 1034, 1036, 1073), (1065, 1020, 1022, 1066), (1073, 1036, 1038, 1074), (1066, 1022, 1024, 1067), (1074, 1038, 1040, 1075), (980, 979, 978, 977, 976, 975, 974, 973, 972, 971, 970, 969, 968, 967, 966, 965), (952, 968, 969, 953), (960, 976, 977, 961), (953, 969, 970, 954), (961, 977, 978, 962), (954, 970, 971, 955), (962, 978, 979, 963), (955, 971, 972, 956), (963, 979, 980, 964), (956, 972, 973, 957), (949, 965, 966, 950), (964, 980, 965, 949), (957, 973, 974, 958), (950, 966, 967, 951), (958, 974, 975, 959), (951, 967, 968, 952), (981, 983, 984, 982), (983, 985, 986, 984), (985, 987, 988, 986), (987, 989, 990, 988), (989, 991, 992, 990), (991, 993, 994, 992), (993, 995, 996, 994), (995, 997, 998, 996), (997, 999, 1000, 998), (999, 1001, 1002, 1000), (1001, 1003, 1004, 1002), (1003, 1005, 1006, 1004), (1005, 1007, 1008, 1006), (1007, 1009, 1010, 1008), (1009, 1011, 1012, 1010), (1011, 981, 982, 1012), (1014, 1015, 1016, 1013), (1015, 1017, 1018, 1016), (1017, 1019, 1020, 1018), (1019, 1021, 1022, 1020), (1021, 1023, 1024, 1022), (1023, 1025, 1026, 1024), (1025, 1027, 1028, 1026), (1027, 1029, 1030, 1028), (1029, 1031, 1032, 1030), (1031, 1033, 1034, 1032), (1033, 1035, 1036, 1034), (1035, 1037, 1038, 1036), (1037, 1039, 1040, 1038), (1039, 1041, 1042, 1040), (1041, 1043, 1044, 1042), (1043, 1014, 1013, 1044), (1014, 949, 950, 1015), (944, 1058, 1059, 945), (936, 1050, 1051, 937), (943, 1057, 1058, 944), (935, 1049, 1050, 936), (942, 1056, 1057, 943), (934, 1048, 1049, 935), (941, 1055, 1056, 942), (933, 1046, 1048, 934), (940, 1054, 1055, 941), (948, 1047, 1045, 947), (947, 1045, 1046, 933), (939, 1053, 1054, 940), (946, 1060, 1047, 948), (938, 1052, 1053, 939), (945, 1059, 1060, 946), (937, 1051, 1052, 938), (1061, 1063, 1077, 1107), (1052, 1051, 1086, 1088), (1051, 1050, 1084, 1086), (1062, 1061, 1107, 1108), (1060, 1059, 1102, 1104), (1059, 1058, 1100, 1102), (1070, 1071, 1093, 1091), (1053, 1052, 1088, 1090), (1063, 1064, 1079, 1077), (1047, 1060, 1104, 1105), (1071, 1072, 1095, 1093), (1054, 1053, 1090, 1092), (1064, 1065, 1081, 1079), (1046, 1045, 1106, 1078), (1072, 1073, 1097, 1095), (1045, 1047, 1105, 1106), (1100, 1099, 1101, 1102), (1084, 1083, 1085, 1086), (1098, 1097, 1099, 1100), (1082, 1081, 1083, 1084), (1096, 1095, 1097, 1098), (1080, 1079, 1081, 1082), (1094, 1093, 1095, 1096), (1078, 1077, 1079, 1080), (1092, 1091, 1093, 1094), (1105, 1108, 1107, 1106), (1106, 1107, 1077, 1078), (1090, 1089, 1091, 1092), (1104, 1103, 1108, 1105), (1088, 1087, 1089, 1090), (1102, 1101, 1103, 1104), (1086, 1085, 1087, 1088), (1058, 1057, 1098, 1100), (1069, 1070, 1091, 1089), (1050, 1049, 1082, 1084), (1076, 1062, 1108, 1103), (1057, 1056, 1096, 1098), (1068, 1069, 1089, 1087), (1049, 1048, 1080, 1082), (1074, 1075, 1101, 1099), (1075, 1076, 1103, 1101), (1056, 1055, 1094, 1096), (1066, 1067, 1085, 1083), (1067, 1068, 1087, 1085), (1048, 1046, 1078, 1080), (1073, 1074, 1099, 1097), (1055, 1054, 1092, 1094), (1065, 1066, 1083, 1081), (981, 1011, 1009, 1007, 1005, 1003, 1001, 999, 997, 995, 993, 991, 989, 987, 985, 983), (1190, 1117, 1152, 1246), (1118, 1119, 1121, 1120), (1111, 1109, 1174, 1183), (1111, 1183, 1186, 1113), (1113, 1186, 1185, 1114), (1114, 1185, 1184, 1115), (1115, 1184, 1182, 1112), (1110, 1112, 1182, 1173), (1116, 1165, 1263, 1187), (1212, 1201, 1123, 1126), (1120, 1121, 1139, 1138), (1227, 1140, 1117, 1190), (1119, 1192, 1197, 1121), (1194, 1118, 1120, 1195), (1122, 1127, 1126, 1123), (1127, 1122, 1200, 1211), (1173, 1204, 1134, 1137, 1136, 1135, 1133, 1110), (1200, 1122, 1123, 1201), (1119, 1129, 1132, 1131, 1130, 1128, 1203, 1192), (1109, 1125, 1208, 1174), (1165, 1116, 1109, 1111, 1113, 1114, 1115, 1112, 1110, 1159), (1187, 1206, 1124, 1116), (1125, 1127, 1211, 1208), (1138, 1139, 1141, 1140), (1206, 1212, 1126, 1124), (1160, 1161, 1137, 1134), (1161, 1162, 1136, 1137), (1162, 1163, 1135, 1136), (1163, 1164, 1133, 1135), (1160, 1257, 1203, 1128), (1109, 1116, 1124, 1125), (1121, 1197, 1225, 1139), (1195, 1120, 1138, 1223), (1140, 1141, 1153, 1152, 1117), (1139, 1225, 1229, 1141), (1223, 1138, 1140, 1227), (1168, 1143, 1233, 1269), (1146, 1155, 1157, 1147), (1231, 1236, 1149, 1151, 1150, 1148, 1142), (1169, 1271, 1235, 1144), (1169, 1170, 1151, 1149), (1170, 1171, 1150, 1151), (1171, 1172, 1148, 1150), (1168, 1172, 1145, 1143), (1245, 1246, 1152, 1153), (1141, 1229, 1245, 1153), (1124, 1126, 1127, 1125), (1154, 1158, 1157, 1155, 1156, 1251, 1249), (1235, 1251, 1156, 1144), (1145, 1158, 1154, 1143), (1144, 1156, 1155, 1146), (1147, 1157, 1158, 1145), (1143, 1154, 1249, 1233), (1110, 1133, 1164, 1159), (1134, 1204, 1257, 1160), (1165, 1166, 1266, 1263), (1132, 1129, 1164, 1163), (1166, 1167, 1267, 1266), (1167, 1118, 1194, 1267), (1131, 1132, 1163, 1162), (1130, 1131, 1162, 1161), (1160, 1128, 1130, 1161), (1159, 1164, 1129, 1119), (1159, 1119, 1118, 1167, 1166, 1165), (1142, 1148, 1172, 1168), (1147, 1145, 1172, 1171), (1146, 1147, 1171, 1170), (1144, 1146, 1170, 1169), (1149, 1236, 1271, 1169), (1142, 1168, 1269, 1231), (1190, 1246, 1247, 1189), (1191, 1196, 1198, 1193), (1177, 1183, 1174, 1175), (1177, 1179, 1186, 1183), (1179, 1180, 1185, 1186), (1180, 1181, 1184, 1185), (1181, 1178, 1182, 1184), (1176, 1173, 1182, 1178), (1188, 1187, 1263, 1264), (1212, 1209, 1202, 1201), (1196, 1224, 1226, 1198), (1227, 1190, 1189, 1228), (1193, 1198, 1197, 1192), (1194, 1195, 1196, 1191), (1199, 1202, 1209, 1210), (1210, 1211, 1200, 1199), (1173, 1176, 1218, 1220, 1221, 1222, 1219, 1204), (1200, 1201, 1202, 1199), (1193, 1192, 1203, 1213, 1215, 1216, 1217, 1214), (1175, 1174, 1208, 1207), (1264, 1256, 1176, 1178, 1181, 1180, 1179, 1177, 1175, 1188), (1187, 1188, 1205, 1206), (1207, 1208, 1211, 1210), (1224, 1228, 1230, 1226), (1206, 1205, 1209, 1212), (1258, 1219, 1222, 1259), (1259, 1222, 1221, 1260), (1260, 1221, 1220, 1261), (1261, 1220, 1218, 1262), (1258, 1213, 1203, 1257), (1175, 1207, 1205, 1188), (1198, 1226, 1225, 1197), (1195, 1223, 1224, 1196), (1228, 1189, 1247, 1248, 1230), (1226, 1230, 1229, 1225), (1223, 1227, 1228, 1224), (1270, 1269, 1233, 1234), (1239, 1240, 1254, 1252), (1231, 1232, 1241, 1243, 1244, 1242, 1236), (1272, 1237, 1235, 1271), (1272, 1242, 1244, 1273), (1273, 1244, 1243, 1274), (1274, 1243, 1241, 1275), (1270, 1234, 1238, 1275), (1245, 1248, 1247, 1246), (1230, 1248, 1245, 1229), (1205, 1207, 1210, 1209), (1250, 1249, 1251, 1253, 1252, 1254, 1255), (1235, 1237, 1253, 1251), (1238, 1234, 1250, 1255), (1237, 1239, 1252, 1253), (1240, 1238, 1255, 1254), (1234, 1233, 1249, 1250), (1176, 1256, 1262, 1218), (1219, 1258, 1257, 1204), (1264, 1263, 1266, 1265), (1217, 1261, 1262, 1214), (1265, 1266, 1267, 1268), (1268, 1267, 1194, 1191), (1216, 1260, 1261, 1217), (1215, 1259, 1260, 1216), (1258, 1259, 1215, 1213), (1256, 1193, 1214, 1262), (1256, 1264, 1265, 1268, 1191, 1193), (1232, 1270, 1275, 1241), (1240, 1274, 1275, 1238), (1239, 1273, 1274, 1240), (1237, 1272, 1273, 1239), (1242, 1272, 1271, 1236), (1232, 1231, 1269, 1270), (1291, 1277, 1279, 1303), (1277, 1276, 1278, 1279), (1276, 1280, 1292, 1278), (1280, 1281, 1293, 1292), (1281, 1282, 1294, 1293), (1282, 1283, 1295, 1294), (1283, 1284, 1296, 1295), (1284, 1285, 1297, 1296), (1286, 1287, 1299, 1298), (1287, 1288, 1300, 1299), (1288, 1289, 1301, 1300), (1289, 1290, 1302, 1301), (1290, 1291, 1303, 1302), (1276, 1277, 1291, 1280), (1280, 1291, 1290, 1281), (1281, 1290, 1289, 1282), (1282, 1289, 1288, 1283), (1283, 1288, 1287, 1284), (1284, 1287, 1286, 1285), (1304, 1305, 1306, 1307), (1292, 1305, 1304, 1278), (1303, 1306, 1305, 1292), (1279, 1307, 1306, 1303), (1278, 1304, 1307, 1279), (1308, 1309, 1310, 1311), (1293, 1309, 1308, 1292), (1302, 1310, 1309, 1293), (1303, 1311, 1310, 1302), (1292, 1308, 1311, 1303), (1312, 1313, 1314, 1315), (1294, 1313, 1312, 1293), (1301, 1314, 1313, 1294), (1302, 1315, 1314, 1301), (1293, 1312, 1315, 1302), (1316, 1317, 1318, 1319), (1295, 1317, 1316, 1294), (1300, 1318, 1317, 1295), (1301, 1319, 1318, 1300), (1294, 1316, 1319, 1301), (1320, 1321, 1322, 1323), (1296, 1321, 1320, 1295), (1299, 1322, 1321, 1296), (1300, 1323, 1322, 1299), (1295, 1320, 1323, 1300), (1324, 1325, 1326, 1327), (1297, 1325, 1324, 1296), (1298, 1326, 1325, 1297), (1299, 1327, 1326, 1298), (1296, 1324, 1327, 1299), (1297, 1285, 1286, 1298), (1380, 1374, 1329, 1332), (1382, 1333, 1331, 1378), (1342, 1333, 1330, 1341), (1384, 1378, 1331, 1340), (1341, 1330, 1375, 1383), (1340, 1331, 1333, 1342), (1373, 1380, 1332, 1328), (1382, 1375, 1330, 1333), (1329, 1340, 1342, 1332), (1424, 1360, 1338, 1390), (1388, 1390, 1338, 1339, 1335), (1385, 1334, 1336, 1337, 1387), (1358, 1422, 1388, 1335), (1359, 1339, 1338, 1360), (1359, 1358, 1335, 1339), (1328, 1341, 1383, 1373), (1340, 1329, 1343, 1344), (1332, 1342, 1341, 1328), (1399, 1401, 1344, 1343), (1329, 1374, 1399, 1343), (1384, 1340, 1344, 1401), (1369, 1345, 1346, 1370), (1407, 1440, 1370, 1346), (1345, 1404, 1407, 1346), (1404, 1345, 1369, 1367, 1347, 1349, 1350, 1348, 1402), (1351, 1348, 1350, 1353), (1353, 1350, 1349, 1354), (1354, 1349, 1347, 1352), (1402, 1348, 1351, 1405), (1336, 1334, 1355, 1356), (1336, 1356, 1357, 1337), (1334, 1385, 1418, 1355), (1387, 1337, 1357, 1416), (1356, 1355, 1358, 1359), (1356, 1359, 1360, 1357), (1355, 1418, 1422, 1358), (1416, 1357, 1360, 1424), (1366, 1435, 1426, 1362), (1435, 1366, 1364, 1365, 1433), (1364, 1366, 1362, 1361), (1365, 1364, 1361, 1363), (1426, 1429, 1363, 1361, 1362), (1433, 1365, 1363, 1429), (1347, 1367, 1368, 1352), (1367, 1369, 1370, 1368), (1370, 1440, 1405, 1351, 1353, 1354, 1352, 1368), (1380, 1379, 1372, 1374), (1382, 1378, 1377, 1381), (1397, 1396, 1376, 1381), (1384, 1395, 1377, 1378), (1396, 1383, 1375, 1376), (1395, 1397, 1381, 1377), (1373, 1371, 1379, 1380), (1382, 1381, 1376, 1375), (1372, 1379, 1397, 1395), (1424, 1390, 1393, 1425), (1388, 1389, 1394, 1393, 1390), (1385, 1387, 1392, 1391, 1386), (1421, 1389, 1388, 1422), (1423, 1425, 1393, 1394), (1423, 1394, 1389, 1421), (1371, 1373, 1383, 1396), (1395, 1400, 1398, 1372), (1379, 1371, 1396, 1397), (1399, 1398, 1400, 1401), (1372, 1398, 1399, 1374), (1384, 1401, 1400, 1395), (1438, 1439, 1406, 1403), (1407, 1406, 1439, 1440), (1403, 1406, 1407, 1404), (1404, 1402, 1409, 1411, 1410, 1408, 1436, 1438, 1403), (1412, 1414, 1411, 1409), (1414, 1415, 1410, 1411), (1415, 1413, 1408, 1410), (1402, 1405, 1412, 1409), (1391, 1419, 1417, 1386), (1391, 1392, 1420, 1419), (1386, 1417, 1418, 1385), (1387, 1416, 1420, 1392), (1419, 1423, 1421, 1417), (1419, 1420, 1425, 1423), (1417, 1421, 1422, 1418), (1416, 1424, 1425, 1420), (1434, 1428, 1426, 1435), (1435, 1433, 1432, 1431, 1434), (1431, 1427, 1428, 1434), (1432, 1430, 1427, 1431), (1426, 1428, 1427, 1430, 1429), (1433, 1429, 1430, 1432), (1408, 1413, 1437, 1436), (1436, 1437, 1439, 1438), (1439, 1437, 1413, 1415, 1414, 1412, 1405, 1440), (1494, 1503, 1446, 1443), (1473, 1441, 1492, 1546), (1517, 1454, 1444, 1496), (1450, 1457, 1459, 1458, 1456, 1493, 1499), (1455, 1518, 1497, 1445), (1445, 1497, 1496, 1444), (1442, 1451, 1500, 1495), (1472, 1443, 1446, 1477), (1543, 1493, 1456, 1478), (1555, 1501, 1452, 1482), (1501, 1502, 1453, 1452), (1502, 1500, 1451, 1453), (1483, 1449, 1506, 1558), (1449, 1448, 1505, 1506), (1448, 1446, 1503, 1505), (1484, 1475, 1449, 1483), (1475, 1476, 1448, 1449), (1476, 1477, 1446, 1448), (1504, 1498, 1461, 1463, 1462, 1460, 1447), (1486, 1473, 1546, 1562), (1494, 1443, 1454, 1517), (1478, 1479, 1463, 1461), (1479, 1480, 1462, 1463), (1480, 1481, 1460, 1462), (1474, 1447, 1460, 1481), (1441, 1442, 1495, 1492), (1485, 1563, 1518, 1455), (1473, 1472, 1442, 1441), (1532, 1530, 1465, 1466), (1540, 1532, 1466, 1470), (1538, 1469, 1468, 1535), (1542, 1471, 1469, 1538), (1530, 1535, 1468, 1465), (1465, 1468, 1469, 1466), (1470, 1471, 1467, 1464), (1464, 1467, 1533, 1529), (1466, 1469, 1471, 1470), (1533, 1467, 1471, 1542), (1529, 1540, 1470, 1464), (1450, 1474, 1481, 1457), (1459, 1457, 1481, 1480), (1458, 1459, 1480, 1479), (1456, 1458, 1479, 1478), (1453, 1451, 1477, 1476), (1452, 1453, 1476, 1475), (1482, 1452, 1475, 1484), (1498, 1543, 1478, 1461), (1442, 1472, 1477, 1451), (1444, 1454, 1455, 1445), (1473, 1486, 1443, 1472), (1450, 1482, 1484, 1474), (1474, 1484, 1483, 1447), (1447, 1483, 1558, 1504), (1499, 1555, 1482, 1450), (1485, 1443, 1486), (1485, 1486, 1562, 1563), (1454, 1443, 1485, 1455), (1494, 1489, 1507, 1503), (1545, 1546, 1492, 1487), (1517, 1496, 1490, 1515), (1511, 1499, 1493, 1519, 1521, 1522, 1520), (1516, 1491, 1497, 1518), (1491, 1490, 1496, 1497), (1488, 1495, 1500, 1512), (1544, 1550, 1507, 1489), (1543, 1551, 1519, 1493), (1555, 1556, 1513, 1501), (1501, 1513, 1514, 1502), (1502, 1514, 1512, 1500), (1557, 1558, 1506, 1510), (1510, 1506, 1505, 1509), (1509, 1505, 1503, 1507), (1559, 1557, 1510, 1548), (1548, 1510, 1509, 1549), (1549, 1509, 1507, 1550), (1504, 1508, 1523, 1525, 1526, 1524, 1498), (1561, 1562, 1546, 1545), (1494, 1517, 1515, 1489), (1551, 1524, 1526, 1552), (1552, 1526, 1525, 1553), (1553, 1525, 1523, 1554), (1547, 1554, 1523, 1508), (1487, 1492, 1495, 1488), (1560, 1516, 1518, 1563), (1545, 1487, 1488, 1544), (1532, 1531, 1528, 1530), (1540, 1539, 1531, 1532), (1538, 1535, 1536, 1537), (1542, 1538, 1537, 1541), (1530, 1528, 1536, 1535), (1528, 1531, 1537, 1536), (1539, 1527, 1534, 1541), (1527, 1529, 1533, 1534), (1531, 1539, 1541, 1537), (1533, 1542, 1541, 1534), (1529, 1527, 1539, 1540), (1511, 1520, 1554, 1547), (1522, 1553, 1554, 1520), (1521, 1552, 1553, 1522), (1519, 1551, 1552, 1521), (1514, 1549, 1550, 1512), (1513, 1548, 1549, 1514), (1556, 1559, 1548, 1513), (1498, 1524, 1551, 1543), (1488, 1512, 1550, 1544), (1490, 1491, 1516, 1515), (1545, 1544, 1489, 1561), (1511, 1547, 1559, 1556), (1547, 1508, 1557, 1559), (1508, 1504, 1558, 1557), (1499, 1511, 1556, 1555), (1560, 1561, 1489), (1560, 1563, 1562, 1561), (1515, 1516, 1560, 1489)])
me_cube_003.polygons.foreach_set('use_smooth', [1, 0, 1, 1, 1, 1, 1, 1, 1, 1, 1, 1, 1, 1, 1, 1, 1, 1, 1, 1, 1, 1, 1, 1, 1, 1, 1, 1, 1, 1, 1, 1, 1, 1, 1, 1, 1, 1, 1, 1, 1, 1, 1, 1, 1, 1, 1, 1, 1, 1, 1, 1, 1, 1, 1, 1, 1, 1, 1, 1, 1, 1, 1, 1, 1, 1, 1, 1, 1, 1, 1, 1, 1, 1, 1, 1, 1, 1, 1, 1, 1, 1, 1, 1, 1, 1, 1, 1, 1, 1, 1, 1, 1, 1, 1, 1, 1, 1, 1, 1, 1, 1, 1, 1, 1, 1, 1, 1, 1, 1, 1, 1, 1, 1, 1, 1, 1, 1, 1, 1, 1, 1, 1, 1, 1, 1, 1, 1, 1, 1, 1, 1, 1, 1, 1, 1, 1, 1, 1, 1, 1, 1, 1, 1, 1, 1, 1, 1, 1, 1, 1, 1, 1, 1, 1, 1, 1, 1, 1, 1, 1, 1, 1, 1, 1, 1, 1, 1, 1, 1, 1, 1, 1, 1, 1, 1, 1, 1, 1, 1, 1, 1, 1, 1, 1, 1, 1, 0, 1, 1, 1, 1, 1, 1, 1, 0, 0, 0, 0, 0, 0, 0, 0, 0, 0, 0, 0, 0, 0, 0, 0, 0, 0, 0, 0, 0, 0, 0, 0, 0, 0, 0, 0, 0, 0, 0, 0, 0, 0, 0, 0, 0, 0, 0, 0, 0, 0, 0, 0, 0, 0, 0, 0, 0, 0, 0, 0, 0, 0, 0, 0, 0, 0, 0, 0, 0, 0, 0, 0, 0, 0, 0, 0, 0, 0, 0, 0, 0, 0, 0, 0, 0, 0, 0, 0, 1, 1, 1, 1, 1, 1, 1, 1, 1, 1, 1, 1, 1, 1, 1, 1, 1, 1, 1, 1, 1, 1, 1, 1, 1, 1, 1, 1, 1, 1, 1, 1, 1, 1, 1, 1, 1, 1, 1, 1, 1, 1, 1, 1, 1, 1, 1, 1, 1, 1, 1, 1, 1, 1, 1, 1, 1, 1, 1, 1, 1, 1, 1, 1, 1, 1, 1, 1, 1, 1, 1, 1, 1, 1, 1, 1, 1, 1, 1, 1, 1, 1, 1, 1, 1, 1, 1, 1, 1, 1, 1, 1, 1, 1, 1, 1, 1, 1, 1, 1, 1, 1, 1, 1, 1, 1, 1, 1, 1, 1, 1, 1, 1, 1, 1, 1, 1, 1, 1, 1, 1, 1, 1, 1, 1, 1, 1, 1, 1, 1, 1, 1, 1, 1, 1, 1, 1, 1, 1, 1, 1, 1, 1, 1, 1, 1, 1, 1, 1, 1, 1, 1, 1, 1, 1, 1, 1, 1, 1, 1, 1, 1, 1, 1, 1, 1, 1, 1, 1, 1, 1, 1, 1, 0, 1, 1, 1, 1, 1, 1, 1, 1, 1, 1, 1, 1, 1, 1, 1, 1, 1, 1, 1, 1, 1, 1, 1, 1, 1, 1, 1, 1, 1, 1, 1, 1, 1, 1, 1, 1, 1, 1, 1, 1, 1, 1, 1, 1, 1, 1, 1, 1, 1, 1, 1, 1, 1, 1, 1, 1, 1, 1, 1, 1, 1, 1, 1, 1, 1, 1, 1, 1, 1, 1, 1, 1, 1, 1, 1, 1, 1, 1, 1, 1, 1, 1, 1, 1, 1, 1, 1, 1, 1, 1, 1, 1, 1, 1, 1, 1, 1, 1, 1, 1, 1, 1, 1, 1, 1, 1, 1, 1, 1, 1, 1, 1, 1, 1, 1, 1, 1, 1, 1, 1, 1, 1, 1, 1, 1, 1, 1, 1, 1, 1, 1, 1, 1, 1, 1, 1, 1, 1, 1, 1, 1, 1, 1, 1, 1, 1, 1, 1, 1, 1, 1, 1, 1, 1, 1, 1, 1, 1, 1, 1, 1, 1, 1, 1, 1, 1, 1, 1, 1, 1, 1, 1, 1, 1, 1, 1, 1, 1, 1, 1, 1, 1, 1, 1, 1, 1, 1, 1, 1, 1, 1, 1, 1, 1, 1, 1, 1, 1, 1, 1, 1, 1, 1, 1, 1, 1, 1, 1, 1, 1, 1, 1, 1, 1, 1, 1, 1, 1, 1, 1, 1, 1, 1, 1, 1, 1, 1, 1, 1, 1, 1, 1, 1, 1, 1, 1, 1, 1, 1, 1, 1, 1, 1, 1, 1, 1, 1, 1, 1, 1, 1, 1, 1, 1, 1, 1, 1, 1, 1, 1, 1, 1, 1, 1, 1, 1, 1, 1, 1, 1, 1, 1, 1, 1, 1, 1, 1, 1, 1, 1, 1, 1, 1, 1, 1, 1, 1, 1, 1, 1, 1, 1, 1, 1, 1, 1, 1, 1, 1, 1, 1, 1, 1, 1, 1, 1, 1, 1, 1, 1, 1, 1, 1, 1, 1, 1, 1, 1, 1, 1, 1, 1, 1, 1, 1, 1, 1, 1, 1, 1, 1, 1, 1, 1, 1, 1, 1, 1, 1, 1, 1, 1, 1, 1, 1, 1, 1, 1, 1, 1, 1, 1, 1, 1, 1, 1, 1, 1, 1, 1, 1, 1, 1, 1, 1, 1, 1, 1, 1, 1, 1, 1, 1, 1, 1, 1, 1, 1, 1, 1, 1, 1, 1, 1, 1, 1, 1, 1, 1, 1, 1, 1, 1, 1, 1, 1, 1, 1, 1, 1, 1, 1, 1, 1, 1, 1, 1, 1, 1, 1, 1, 1, 1, 1, 1, 1, 1, 1, 1, 1, 1, 1, 1, 1, 1, 1, 1, 1, 1, 1, 1, 1, 1, 1, 1, 1, 1, 1, 1, 1, 1, 1, 1, 1, 1, 1, 1, 1, 1, 1, 1, 1, 1, 1, 1, 1, 1, 1, 1, 1, 1, 1, 1, 1, 1, 1, 1, 1, 1, 1, 1, 1, 1, 1, 1, 1, 1, 1, 1, 1, 1, 1, 1, 1, 1, 1, 1, 1, 1, 1, 1, 1, 1, 1, 1, 1, 1, 1, 1, 1, 1, 1, 1, 1, 1, 1, 1, 1, 1, 1, 1, 1, 1, 1, 1, 1, 1, 1, 1, 1, 1, 1, 1, 1, 1, 1, 1, 1, 1, 1, 1, 1, 1, 1, 1, 1, 1, 1, 1, 1, 1, 1, 1, 1, 1, 1, 1, 1, 1, 1, 1, 1, 1, 1, 1, 1, 1, 1, 1, 1, 1, 1, 1, 1, 1, 1, 1, 1, 1, 1, 1, 1, 1, 1, 1, 1, 1, 1, 1, 1, 1, 1, 1, 1, 1, 1, 1, 1, 1, 1, 1, 1, 1, 1, 1, 1, 1, 1, 1, 1, 1, 1, 1, 1, 1, 1, 1, 1, 1, 1, 1, 1, 1, 1, 1, 1, 1, 1, 1, 1, 1, 1, 1, 1, 1, 1, 1, 1, 1, 1, 1, 1, 1, 1, 1, 1, 1, 1, 1, 1, 1, 1, 1, 1, 1, 1, 1, 1, 1, 1, 1, 1, 1, 1, 1, 1, 1, 1, 1, 1, 1, 1, 1, 1, 1, 1, 1, 1, 1, 1, 1, 1, 1, 1, 1, 1, 1, 1, 1, 1, 1, 1, 1, 1, 1, 1, 1, 1, 1, 1, 1, 1, 1, 1, 1, 1, 1, 1, 1, 0, 0, 0, 0, 0, 0, 0, 0, 0, 0, 0, 0, 0, 0, 0, 0, 0, 0, 0, 0, 0, 0, 0, 0, 0, 0, 0, 0, 0, 0, 0, 0, 0, 0, 0, 0, 0, 0, 0, 0, 0, 0, 0, 0, 0, 0, 0, 0, 0, 0, 1, 1, 1, 1, 1, 1, 1, 1, 1, 1, 1, 1, 1, 1, 1, 1, 1, 1, 1, 1, 1, 1, 1, 1, 1, 1, 1, 1, 1, 1, 1, 1, 1, 1, 1, 1, 1, 1, 1, 1, 1, 1, 1, 1, 1, 1, 1, 1, 1, 1, 1, 1, 1, 1, 1, 1, 1, 1, 1, 1, 1, 1, 1, 1, 1, 1, 1, 1, 1, 1, 1, 1, 1, 1, 1, 1, 1, 1, 1, 1, 1, 1, 1, 1, 1, 1, 1, 1, 1, 1, 1, 1, 1, 1, 1, 1, 1, 1, 1, 1, 1, 1, 1, 1, 1, 1, 1, 1, 1, 1, 1, 1, 1, 1, 1, 1, 1, 1, 1, 1, 1, 1, 1, 1, 1, 1, 1, 1, 1, 1, 1, 1, 1, 1, 1, 1, 1, 1, 1, 1, 1, 1, 1, 1, 1, 1, 1, 1, 1, 1, 1, 1, 1, 1, 1, 1, 1, 1, 1, 1, 1, 1, 1, 1, 1, 1, 1, 1, 1, 1, 1, 1, 1, 1, 1, 1, 1, 1, 1, 1, 1, 1, 1, 1, 1, 1, 1, 1, 1, 1, 1, 1, 1, 1, 1, 1, 1, 1, 1, 1, 1, 1, 1, 1, 1, 1])
me_cube_003.polygons.foreach_set('material_index', [2, 0, 2, 2, 2, 0, 2, 2, 2, 2, 2, 2, 2, 2, 2, 2, 2, 2, 2, 2, 2, 2, 2, 2, 2, 2, 2, 2, 2, 2, 2, 2, 2, 2, 2, 2, 2, 2, 2, 2, 2, 2, 2, 2, 2, 2, 2, 2, 2, 2, 2, 2, 2, 2, 2, 2, 2, 2, 2, 2, 2, 2, 2, 2, 2, 2, 2, 2, 2, 2, 2, 2, 2, 2, 2, 2, 2, 2, 2, 2, 2, 2, 2, 2, 2, 2, 2, 2, 2, 2, 2, 2, 2, 2, 2, 2, 2, 2, 2, 2, 2, 2, 2, 2, 2, 2, 2, 2, 2, 2, 2, 2, 2, 2, 2, 2, 2, 2, 2, 2, 2, 2, 2, 2, 2, 2, 2, 2, 2, 2, 2, 2, 2, 2, 2, 2, 2, 2, 2, 2, 2, 2, 2, 2, 2, 2, 2, 2, 2, 2, 2, 2, 2, 2, 2, 2, 2, 2, 2, 2, 2, 2, 2, 2, 2, 2, 2, 2, 2, 2, 2, 2, 2, 2, 2, 2, 2, 2, 2, 2, 2, 2, 2, 0, 0, 2, 2, 0, 2, 2, 2, 2, 2, 2, 2, 0, 0, 0, 0, 0, 0, 0, 0, 0, 0, 0, 0, 0, 0, 0, 0, 0, 0, 0, 0, 0, 0, 0, 1, 1, 1, 1, 1, 1, 1, 1, 1, 1, 1, 1, 1, 1, 1, 1, 1, 0, 0, 0, 0, 0, 0, 0, 0, 0, 0, 0, 0, 0, 0, 0, 0, 0, 0, 0, 0, 0, 0, 0, 1, 1, 1, 1, 1, 1, 1, 1, 1, 1, 1, 1, 1, 1, 1, 1, 1, 0, 0, 0, 0, 0, 0, 0, 0, 0, 0, 0, 0, 0, 0, 0, 0, 0, 0, 1, 1, 1, 1, 1, 1, 1, 1, 1, 1, 1, 1, 1, 0, 0, 0, 0, 0, 0, 0, 0, 0, 0, 0, 0, 0, 0, 0, 0, 0, 0, 1, 1, 1, 1, 1, 1, 1, 1, 1, 1, 1, 1, 1, 2, 2, 2, 2, 2, 2, 2, 2, 2, 2, 2, 2, 2, 2, 2, 2, 2, 2, 2, 2, 2, 2, 2, 2, 2, 2, 2, 2, 2, 2, 2, 2, 2, 2, 2, 2, 2, 2, 2, 2, 2, 2, 2, 2, 2, 2, 2, 2, 2, 2, 2, 2, 2, 2, 2, 2, 2, 2, 2, 2, 2, 2, 2, 2, 2, 2, 2, 2, 2, 2, 2, 2, 2, 2, 2, 2, 2, 2, 2, 2, 2, 2, 2, 2, 2, 2, 2, 2, 2, 2, 2, 2, 2, 2, 2, 2, 2, 2, 2, 3, 2, 3, 0, 3, 3, 3, 3, 3, 3, 3, 3, 3, 3, 3, 3, 3, 3, 2, 3, 3, 2, 3, 2, 2, 3, 2, 2, 2, 2, 3, 3, 3, 3, 2, 3, 3, 3, 1, 1, 1, 1, 1, 1, 1, 1, 1, 1, 1, 1, 1, 1, 1, 1, 1, 1, 1, 1, 1, 1, 1, 1, 1, 1, 1, 1, 1, 0, 1, 1, 0, 1, 0, 0, 0, 0, 0, 0, 0, 0, 0, 0, 0, 0, 0, 0, 0, 0, 0, 0, 0, 0, 0, 0, 0, 0, 0, 0, 0, 0, 0, 0, 1, 0, 0, 0, 0, 0, 0, 0, 0, 0, 0, 0, 0, 0, 0, 0, 1, 1, 1, 1, 1, 1, 1, 1, 1, 1, 1, 1, 1, 1, 1, 1, 0, 0, 0, 0, 0, 0, 0, 0, 0, 0, 0, 0, 0, 0, 0, 0, 0, 0, 0, 0, 0, 0, 0, 0, 0, 0, 0, 0, 0, 0, 0, 0, 0, 0, 0, 0, 0, 0, 0, 0, 0, 0, 0, 0, 0, 0, 0, 0, 0, 0, 0, 0, 0, 0, 0, 0, 0, 0, 0, 0, 0, 0, 0, 0, 0, 0, 0, 0, 0, 0, 0, 0, 0, 0, 0, 0, 0, 0, 0, 0, 0, 1, 1, 1, 1, 1, 1, 1, 1, 1, 1, 1, 1, 1, 1, 1, 1, 1, 1, 1, 1, 1, 1, 1, 1, 1, 1, 1, 1, 1, 1, 0, 1, 1, 0, 1, 0, 0, 0, 0, 0, 0, 0, 0, 0, 0, 0, 0, 0, 0, 0, 0, 0, 0, 0, 0, 0, 0, 0, 0, 0, 0, 0, 0, 0, 0, 1, 0, 0, 0, 0, 0, 0, 0, 0, 0, 0, 0, 0, 0, 0, 0, 1, 1, 1, 1, 1, 1, 1, 1, 1, 1, 1, 1, 1, 1, 1, 1, 0, 0, 0, 0, 0, 0, 0, 0, 0, 0, 0, 0, 0, 0, 0, 0, 0, 0, 0, 0, 0, 0, 0, 0, 0, 0, 0, 0, 0, 0, 0, 0, 0, 0, 0, 0, 0, 0, 0, 0, 0, 0, 0, 0, 0, 0, 0, 0, 0, 0, 0, 0, 0, 0, 0, 0, 0, 0, 0, 0, 0, 0, 0, 0, 0, 0, 0, 0, 0, 0, 0, 0, 0, 0, 0, 0, 0, 0, 0, 0, 0, 1, 1, 1, 1, 1, 1, 1, 1, 1, 1, 1, 1, 1, 1, 1, 1, 1, 1, 1, 1, 1, 1, 1, 1, 1, 1, 1, 1, 1, 1, 0, 1, 1, 0, 1, 0, 0, 0, 0, 0, 0, 0, 0, 0, 0, 0, 0, 0, 0, 0, 0, 0, 0, 0, 0, 0, 0, 0, 0, 0, 0, 0, 0, 0, 0, 1, 0, 0, 0, 0, 0, 0, 0, 0, 0, 0, 0, 0, 0, 0, 0, 1, 1, 1, 1, 1, 1, 1, 1, 1, 1, 1, 1, 1, 1, 1, 1, 0, 0, 0, 0, 0, 0, 0, 0, 0, 0, 0, 0, 0, 0, 0, 0, 0, 0, 0, 0, 0, 0, 0, 0, 0, 0, 0, 0, 0, 0, 0, 0, 0, 0, 0, 0, 0, 0, 0, 0, 0, 0, 0, 0, 0, 0, 0, 0, 0, 0, 0, 0, 0, 0, 0, 0, 0, 0, 0, 0, 0, 0, 0, 0, 0, 0, 0, 0, 0, 0, 0, 0, 0, 0, 0, 0, 0, 0, 0, 0, 0, 1, 0, 0, 0, 0, 0, 0, 0, 0, 0, 0, 0, 0, 0, 0, 0, 0, 0, 0, 0, 0, 0, 0, 0, 0, 0, 0, 0, 0, 0, 0, 0, 0, 0, 0, 0, 0, 3, 3, 2, 3, 2, 2, 2, 3, 0, 0, 0, 0, 3, 3, 3, 3, 3, 0, 0, 0, 0, 0, 0, 0, 0, 0, 0, 0, 2, 3, 3, 3, 2, 2, 0, 0, 0, 0, 0, 0, 0, 0, 0, 0, 0, 0, 0, 0, 0, 0, 0, 0, 0, 0, 0, 0, 0, 0, 0, 0, 0, 0, 0, 0, 0, 0, 0, 0, 0, 0, 3, 3, 2, 3, 2, 2, 2, 3, 0, 0, 0, 0, 3, 3, 3, 3, 3, 0, 0, 0, 0, 0, 0, 0, 0, 0, 0, 0, 2, 3, 3, 3, 2, 2, 0, 0, 0, 0, 0, 0, 0, 0, 0, 0, 0, 0, 0, 0, 0, 0, 0, 0, 0, 0, 0, 0, 0, 0, 0, 0, 0, 0, 0, 0, 0, 0, 0, 0, 0, 0, 0, 0, 0, 0, 0, 0, 0, 0, 0, 0, 0, 0, 0, 0, 0, 0, 0, 0, 0, 0, 0, 0, 0, 1, 1, 1, 1, 1, 1, 0, 0, 0, 0, 0, 0, 0, 0, 0, 0, 0, 0, 0, 0, 1, 1, 1, 1, 1, 1, 1, 1, 1, 1, 1, 1, 1, 1, 0, 0, 0, 0, 0, 0, 0, 0, 0, 0, 0, 0, 1, 1, 1, 1, 1, 1, 0, 0, 0, 0, 0, 0, 0, 0, 0, 0, 0, 0, 0, 0, 1, 1, 1, 1, 1, 1, 1, 1, 1, 1, 1, 1, 1, 1, 0, 0, 0, 2, 3, 2, 3, 2, 2, 3, 2, 3, 3, 3, 3, 2, 2, 2, 2, 2, 2, 2, 2, 2, 2, 2, 2, 2, 3, 2, 3, 1, 1, 1, 1, 1, 1, 1, 1, 1, 1, 1, 3, 3, 3, 3, 3, 3, 3, 2, 3, 2, 2, 3, 2, 2, 3, 2, 2, 2, 2, 3, 2, 3, 2, 2, 3, 2, 3, 3, 3, 3, 2, 2, 2, 2, 2, 2, 2, 2, 2, 2, 2, 2, 2, 3, 2, 3, 1, 1, 1, 1, 1, 1, 1, 1, 1, 1, 1, 3, 3, 3, 3, 3, 3, 3, 2, 3, 2, 2, 3, 2, 2, 3, 2, 2, 2])
me_cube_003.materials.append(mat_black)
me_cube_003.materials.append(mat_grey)
me_cube_003.materials.append(mat_white)
me_cube_003.materials.append(mat_main)
me_cube_003.use_remesh_preserve_volume = False
me_cube_003.use_remesh_preserve_attributes = False
me_cube_003.use_mirror_vertex_groups = False
me_cube_003.update()

# ---- objects
ob_ar_1 = bpy.data.objects.new('AR_1', me_cube_003)

# ---- transforms, parenting, visibility, modifiers, constraints
ob_ar_1.location = (0.0, 0.0, 0.0)
ob_ar_1.lineart.crease_threshold = 0.0
_m = ob_ar_1.modifiers.new('Auto Smooth', 'NODES')
_m.node_group = ng_auto_smooth
_gi = [s.identifier for s in ng_auto_smooth.interface.items_tree if s.item_type == 'SOCKET' and s.in_out == 'INPUT']
_m[_gi[1]] = 0.5568  # Angle

# ---- collection membership
col_collection_1.objects.link(ob_ar_1)

# ---- scene / render settings (as saved in the file)
scene.frame_start = 1; scene.frame_end = 250; scene.frame_set(0)
scene.render.engine = 'CYCLES'
scene.render.resolution_x = 1000
scene.render.resolution_y = 1000
scene.render.dither_intensity = 0.0
scene.cycles.samples = 200
scene.cycles.sampling_pattern = 'TABULATED_SOBOL'
scene.cycles.light_sampling_threshold = 0.0
scene.cycles.use_adaptive_sampling = False
scene.cycles.use_light_tree = False
scene.cycles.caustics_reflective = False
scene.cycles.caustics_refractive = False
scene.cycles.blur_glossy = 0.0
scene.cycles.max_bounces = 2
scene.cycles.pixel_filter_type = 'GAUSSIAN'
scene.cycles.sample_clamp_indirect = 0.0
scene.view_settings.view_transform = 'Standard'
bpy.context.view_layer.update()

# ---- added for rendering (the .blend has no active camera): camera
cam_auto = bpy.data.cameras.new('AutoCamera')
cam_auto.lens = 50.0
cam_auto.sensor_width = 36.0
cam_auto.clip_end = 1000.0
ob_auto_camera = bpy.data.objects.new('AutoCamera', cam_auto)
scene.collection.objects.link(ob_auto_camera)
ob_auto_camera.location = (1.86787, -2.19302, 1.58333)
ob_auto_camera.rotation_euler = (1.09748, -7.21219e-08, 0.694738)
scene.camera = ob_auto_camera
bpy.context.view_layer.update()
